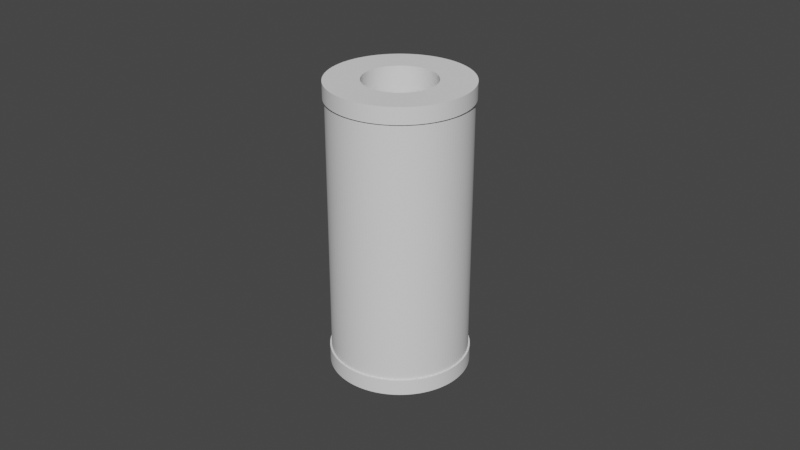 # Source: UnWinderAxes.blend  (saved by Blender 3.3.6; exported with 4.5.12 LTS)
import bpy
from mathutils import Matrix  # noqa: F401  (used for matrix-valued properties, if any)

bpy.ops.wm.read_factory_settings(use_empty=True)
scene = bpy.context.scene
scene.name = 'Scene'

# ---- collections
col_collection = bpy.data.collections.new('Collection'); scene.collection.children.link(col_collection)

# ---- world
world_world = bpy.data.worlds.new('World'); scene.world = world_world
world_world.use_nodes = True; world_world.node_tree.nodes.clear()
_N = world_world.node_tree.nodes; _L = world_world.node_tree.links
n0 = _N.new('ShaderNodeOutputWorld'); n0.name = 'World Output'; n0.location = (300, 300)
n1 = _N.new('ShaderNodeBackground'); n1.name = 'Background'; n1.location = (10, 300)
n1.inputs[0].default_value = (0.05088, 0.05088, 0.05088, 1.0)
_L.new(n1.outputs[0], n0.inputs[0])
n0.is_active_output = True
world_world.color = (0.05088, 0.05088, 0.05088)
world_world.use_sun_shadow = False
world_world.sun_shadow_jitter_overblur = 0.0

# ---- meshes
me_cylinder_001 = bpy.data.meshes.new('Cylinder.001')
me_cylinder_001.from_pydata([(2.794e-08, 1.0, 0.0), (2.794e-08, 1.0, 2.0), (0.04907, 0.9988, 0.0), (0.04907, 0.9988, 2.0), (0.09802, 0.9952, 0.0), (0.09802, 0.9952, 2.0), (0.1467, 0.9892, 0.0), (0.1467, 0.9892, 2.0), (0.1951, 0.9808, 0.0), (0.1951, 0.9808, 2.0), (0.243, 0.97, 0.0), (0.243, 0.97, 2.0), (0.2903, 0.9569, 0.0), (0.2903, 0.9569, 2.0), (0.3369, 0.9415, 0.0), (0.3369, 0.9415, 2.0), (0.3827, 0.9239, 0.0), (0.3827, 0.9239, 2.0), (0.4276, 0.904, 0.0), (0.4276, 0.904, 2.0), (0.4714, 0.8819, 0.0), (0.4714, 0.8819, 2.0), (0.5141, 0.8577, 0.0), (0.5141, 0.8577, 2.0), (0.5556, 0.8315, 0.0), (0.5556, 0.8315, 2.0), (0.5957, 0.8032, 0.0), (0.5957, 0.8032, 2.0), (0.6344, 0.773, 0.0), (0.6344, 0.773, 2.0), (0.6716, 0.741, 0.0), (0.6716, 0.741, 2.0), (0.7071, 0.7071, 0.0), (0.7071, 0.7071, 2.0), (0.741, 0.6716, 0.0), (0.741, 0.6716, 2.0), (0.773, 0.6344, 0.0), (0.773, 0.6344, 2.0), (0.8032, 0.5957, 0.0), (0.8032, 0.5957, 2.0), (0.8315, 0.5556, 0.0), (0.8315, 0.5556, 2.0), (0.8577, 0.5141, 0.0), (0.8577, 0.5141, 2.0), (0.8819, 0.4714, 0.0), (0.8819, 0.4714, 2.0), (0.904, 0.4276, 0.0), (0.904, 0.4276, 2.0), (0.9239, 0.3827, 0.0), (0.9239, 0.3827, 2.0), (0.9415, 0.3369, 0.0), (0.9415, 0.3369, 2.0), (0.9569, 0.2903, 0.0), (0.9569, 0.2903, 2.0), (0.97, 0.243, 0.0), (0.97, 0.243, 2.0), (0.9808, 0.1951, 0.0), (0.9808, 0.1951, 2.0), (0.9892, 0.1467, 0.0), (0.9892, 0.1467, 2.0), (0.9952, 0.09802, 0.0), (0.9952, 0.09802, 2.0), (0.9988, 0.04907, 0.0), (0.9988, 0.04907, 2.0), (1.0, 1.118e-08, 0.0), (1.0, 1.118e-08, 2.0), (0.9988, -0.04907, 0.0), (0.9988, -0.04907, 2.0), (0.9952, -0.09802, 0.0), (0.9952, -0.09802, 2.0), (0.9892, -0.1467, 0.0), (0.9892, -0.1467, 2.0), (0.9808, -0.1951, 0.0), (0.9808, -0.1951, 2.0), (0.97, -0.243, 0.0), (0.97, -0.243, 2.0), (0.9569, -0.2903, 0.0), (0.9569, -0.2903, 2.0), (0.9415, -0.3369, 0.0), (0.9415, -0.3369, 2.0), (0.9239, -0.3827, 0.0), (0.9239, -0.3827, 2.0), (0.904, -0.4276, 0.0), (0.904, -0.4276, 2.0), (0.8819, -0.4714, 0.0), (0.8819, -0.4714, 2.0), (0.8577, -0.5141, 0.0), (0.8577, -0.5141, 2.0), (0.8315, -0.5556, 0.0), (0.8315, -0.5556, 2.0), (0.8032, -0.5957, 0.0), (0.8032, -0.5957, 2.0), (0.773, -0.6344, 0.0), (0.773, -0.6344, 2.0), (0.741, -0.6716, 0.0), (0.741, -0.6716, 2.0), (0.7071, -0.7071, 0.0), (0.7071, -0.7071, 2.0), (0.6716, -0.741, 0.0), (0.6716, -0.741, 2.0), (0.6344, -0.773, 0.0), (0.6344, -0.773, 2.0), (0.5957, -0.8032, 0.0), (0.5957, -0.8032, 2.0), (0.5556, -0.8315, 0.0), (0.5556, -0.8315, 2.0), (0.5141, -0.8577, 0.0), (0.5141, -0.8577, 2.0), (0.4714, -0.8819, 0.0), (0.4714, -0.8819, 2.0), (0.4276, -0.904, 0.0), (0.4276, -0.904, 2.0), (0.3827, -0.9239, 0.0), (0.3827, -0.9239, 2.0), (0.3369, -0.9415, 0.0), (0.3369, -0.9415, 2.0), (0.2903, -0.9569, 0.0), (0.2903, -0.9569, 2.0), (0.243, -0.97, 0.0), (0.243, -0.97, 2.0), (0.1951, -0.9808, 0.0), (0.1951, -0.9808, 2.0), (0.1467, -0.9892, 0.0), (0.1467, -0.9892, 2.0), (0.09802, -0.9952, 0.0), (0.09802, -0.9952, 2.0), (0.04907, -0.9988, 0.0), (0.04907, -0.9988, 2.0), (2.794e-08, -1.0, 0.0), (2.794e-08, -1.0, 2.0), (-0.04907, -0.9988, 0.0), (-0.04907, -0.9988, 2.0), (-0.09802, -0.9952, 0.0), (-0.09802, -0.9952, 2.0), (-0.1467, -0.9892, 0.0), (-0.1467, -0.9892, 2.0), (-0.1951, -0.9808, 0.0), (-0.1951, -0.9808, 2.0), (-0.243, -0.97, 0.0), (-0.243, -0.97, 2.0), (-0.2903, -0.9569, 0.0), (-0.2903, -0.9569, 2.0), (-0.3369, -0.9415, 0.0), (-0.3369, -0.9415, 2.0), (-0.3827, -0.9239, 0.0), (-0.3827, -0.9239, 2.0), (-0.4276, -0.904, 0.0), (-0.4276, -0.904, 2.0), (-0.4714, -0.8819, 0.0), (-0.4714, -0.8819, 2.0), (-0.5141, -0.8577, 0.0), (-0.5141, -0.8577, 2.0), (-0.5556, -0.8315, 0.0), (-0.5556, -0.8315, 2.0), (-0.5957, -0.8032, 0.0), (-0.5957, -0.8032, 2.0), (-0.6344, -0.773, 0.0), (-0.6344, -0.773, 2.0), (-0.6716, -0.741, 0.0), (-0.6716, -0.741, 2.0), (-0.7071, -0.7071, 0.0), (-0.7071, -0.7071, 2.0), (-0.741, -0.6716, 0.0), (-0.741, -0.6716, 2.0), (-0.773, -0.6344, 0.0), (-0.773, -0.6344, 2.0), (-0.8032, -0.5957, 0.0), (-0.8032, -0.5957, 2.0), (-0.8315, -0.5556, 0.0), (-0.8315, -0.5556, 2.0), (-0.8577, -0.5141, 0.0), (-0.8577, -0.5141, 2.0), (-0.8819, -0.4714, 0.0), (-0.8819, -0.4714, 2.0), (-0.904, -0.4276, 0.0), (-0.904, -0.4276, 2.0), (-0.9239, -0.3827, 0.0), (-0.9239, -0.3827, 2.0), (-0.9415, -0.3369, 0.0), (-0.9415, -0.3369, 2.0), (-0.9569, -0.2903, 0.0), (-0.9569, -0.2903, 2.0), (-0.97, -0.243, 0.0), (-0.97, -0.243, 2.0), (-0.9808, -0.1951, 0.0), (-0.9808, -0.1951, 2.0), (-0.9892, -0.1467, 0.0), (-0.9892, -0.1467, 2.0), (-0.9952, -0.09802, 0.0), (-0.9952, -0.09802, 2.0), (-0.9988, -0.04907, 0.0), (-0.9988, -0.04907, 2.0), (-1.0, 1.118e-08, 0.0), (-1.0, 1.118e-08, 2.0), (-0.9988, 0.04907, 0.0), (-0.9988, 0.04907, 2.0), (-0.9952, 0.09802, 0.0), (-0.9952, 0.09802, 2.0), (-0.9892, 0.1467, 0.0), (-0.9892, 0.1467, 2.0), (-0.9808, 0.1951, 0.0), (-0.9808, 0.1951, 2.0), (-0.97, 0.243, 0.0), (-0.97, 0.243, 2.0), (-0.9569, 0.2903, 0.0), (-0.9569, 0.2903, 2.0), (-0.9415, 0.3369, 0.0), (-0.9415, 0.3369, 2.0), (-0.9239, 0.3827, 0.0), (-0.9239, 0.3827, 2.0), (-0.904, 0.4276, 0.0), (-0.904, 0.4276, 2.0), (-0.8819, 0.4714, 0.0), (-0.8819, 0.4714, 2.0), (-0.8577, 0.5141, 0.0), (-0.8577, 0.5141, 2.0), (-0.8315, 0.5556, 0.0), (-0.8315, 0.5556, 2.0), (-0.8032, 0.5957, 0.0), (-0.8032, 0.5957, 2.0), (-0.773, 0.6344, 0.0), (-0.773, 0.6344, 2.0), (-0.741, 0.6716, 0.0), (-0.741, 0.6716, 2.0), (-0.7071, 0.7071, 0.0), (-0.7071, 0.7071, 2.0), (-0.6716, 0.741, 0.0), (-0.6716, 0.741, 2.0), (-0.6344, 0.773, 0.0), (-0.6344, 0.773, 2.0), (-0.5957, 0.8032, 0.0), (-0.5957, 0.8032, 2.0), (-0.5556, 0.8315, 0.0), (-0.5556, 0.8315, 2.0), (-0.5141, 0.8577, 0.0), (-0.5141, 0.8577, 2.0), (-0.4714, 0.8819, 0.0), (-0.4714, 0.8819, 2.0), (-0.4276, 0.904, 0.0), (-0.4276, 0.904, 2.0), (-0.3827, 0.9239, 0.0), (-0.3827, 0.9239, 2.0), (-0.3369, 0.9415, 0.0), (-0.3369, 0.9415, 2.0), (-0.2903, 0.9569, 0.0), (-0.2903, 0.9569, 2.0), (-0.243, 0.97, 0.0), (-0.243, 0.97, 2.0), (-0.1951, 0.9808, 0.0), (-0.1951, 0.9808, 2.0), (-0.1467, 0.9892, 0.0), (-0.1467, 0.9892, 2.0), (-0.09802, 0.9952, 0.0), (-0.09802, 0.9952, 2.0), (-0.04907, 0.9988, 0.0), (-0.04907, 0.9988, 2.0), (-0.5016, 0.8369, 1.889), (-0.4599, 0.8605, 1.889), (-0.4171, 0.882, 1.889), (-0.3287, 0.9186, 1.889), (-0.3734, 0.9014, 1.889), (-0.2832, 0.9337, 1.889), (-0.1903, 0.9569, 1.889), (-0.2371, 0.9464, 1.889), (-0.04787, 0.9745, 1.889), (-0.09563, 0.971, 1.889), (-0.1432, 0.9651, 1.889), (-0.9464, 0.2371, 1.889), (-0.9337, 0.2832, 1.889), (-0.9186, 0.3287, 1.889), (-0.9014, 0.3734, 1.889), (-0.882, 0.4171, 1.889), (-0.8605, 0.4599, 1.889), (-0.8112, 0.542, 1.889), (-0.8369, 0.5016, 1.889), (-0.7229, 0.6552, 1.889), (-0.7542, 0.619, 1.889), (-0.7837, 0.5812, 1.889), (-0.971, -0.09563, 1.889), (-0.9745, -0.04787, 1.889), (-0.9651, -0.1432, 1.889), (-0.9464, -0.2371, 1.889), (-0.9569, -0.1903, 1.889), (-0.9014, -0.3734, 1.889), (-0.9186, -0.3287, 1.889), (-0.8605, -0.4599, 1.889), (-0.8369, -0.5016, 1.889), (-0.882, -0.4171, 1.889), (-0.9337, -0.2832, 1.889), (-0.6552, -0.7229, 1.889), (-0.619, -0.7542, 1.889), (-0.5016, -0.8369, 1.889), (-0.5812, -0.7837, 1.889), (-0.542, -0.8112, 1.889), (-0.3734, -0.9014, 1.889), (-0.4171, -0.882, 1.889), (-0.2832, -0.9337, 1.889), (-0.2371, -0.9464, 1.889), (-0.3287, -0.9186, 1.889), (-0.4599, -0.8605, 1.889), (0.04787, -0.9745, 1.889), (0.09563, -0.971, 1.889), (0.2371, -0.9464, 1.889), (0.1903, -0.9569, 1.889), (0.1432, -0.9651, 1.889), (0.3287, -0.9186, 1.889), (0.3734, -0.9014, 1.889), (0.4171, -0.882, 1.889), (0.4599, -0.8605, 1.889), (0.5016, -0.8369, 1.889), (0.2832, -0.9337, 1.889), (0.7229, -0.6552, 1.889), (0.7542, -0.619, 1.889), (0.8369, -0.5016, 1.889), (0.8112, -0.542, 1.889), (0.7837, -0.5812, 1.889), (0.882, -0.4171, 1.889), (0.9014, -0.3734, 1.889), (0.9186, -0.3287, 1.889), (0.9337, -0.2832, 1.889), (0.9464, -0.2371, 1.889), (0.8605, -0.4599, 1.889), (0.8369, 0.5016, 1.889), (0.8605, 0.4599, 1.889), (0.882, 0.4171, 1.889), (0.9186, 0.3287, 1.889), (0.9014, 0.3734, 1.889), (0.9569, 0.1903, 1.889), (0.9464, 0.2371, 1.889), (0.971, 0.09563, 1.889), (0.9745, 0.04787, 1.889), (0.9651, 0.1432, 1.889), (0.9337, 0.2832, 1.889), (0.2371, 0.9464, 1.889), (0.2832, 0.9337, 1.889), (0.3287, 0.9186, 1.889), (0.4171, 0.882, 1.889), (0.3734, 0.9014, 1.889), (0.4599, 0.8605, 1.889), (0.542, 0.8112, 1.889), (0.5016, 0.8369, 1.889), (0.6552, 0.7229, 1.889), (0.619, 0.7542, 1.889), (0.5812, 0.7837, 1.889), (-0.9569, 0.1903, 1.889), (-0.6899, 0.6899, 1.889), (-0.6552, 0.7229, 1.889), (-0.542, 0.8112, 1.889), (-0.5812, 0.7837, 1.889), (2.726e-08, 0.9757, 1.889), (-0.619, 0.7542, 1.889), (-0.9757, 1.09e-08, 1.889), (-0.8112, -0.542, 1.889), (-0.7837, -0.5812, 1.889), (-0.6899, -0.6899, 1.889), (-0.7229, -0.6552, 1.889), (-0.1903, -0.9569, 1.889), (-0.7542, -0.619, 1.889), (2.726e-08, -0.9757, 1.889), (0.542, -0.8112, 1.889), (0.5812, -0.7837, 1.889), (0.6552, -0.7229, 1.889), (0.6899, -0.6899, 1.889), (0.9569, -0.1903, 1.889), (0.619, -0.7542, 1.889), (0.1903, 0.9569, 1.889), (0.6899, 0.6899, 1.889), (0.7229, 0.6552, 1.889), (0.7837, 0.5812, 1.889), (0.8112, 0.542, 1.889), (0.9757, 1.09e-08, 1.889), (0.7542, 0.619, 1.889), (-0.9745, 0.04787, 1.889), (-0.971, 0.09563, 1.889), (-0.9651, 0.1432, 1.889), (-0.09563, -0.971, 1.889), (0.09563, 0.971, 1.889), (0.04787, 0.9745, 1.889), (-0.1432, -0.9651, 1.889), (-0.04787, -0.9745, 1.889), (0.1432, 0.9651, 1.889), (0.9651, -0.1432, 1.889), (0.9745, -0.04787, 1.889), (0.971, -0.09563, 1.889), (0.09563, 0.971, 0.1111), (0.1432, 0.9651, 0.1111), (0.2832, 0.9337, 0.1111), (0.2371, 0.9464, 0.1111), (0.1903, 0.9569, 0.1111), (0.3734, 0.9014, 0.1111), (0.4171, 0.882, 0.1111), (0.4599, 0.8605, 0.1111), (0.5016, 0.8369, 0.1111), (0.542, 0.8112, 0.1111), (0.3287, 0.9186, 0.1111), (0.7542, 0.619, 0.1111), (0.7837, 0.5812, 0.1111), (0.8605, 0.4599, 0.1111), (0.8369, 0.5016, 0.1111), (0.8112, 0.542, 0.1111), (0.9014, 0.3734, 0.1111), (0.9337, 0.2832, 0.1111), (0.9186, 0.3287, 0.1111), (0.9464, 0.2371, 0.1111), (0.9569, 0.1903, 0.1111), (0.882, 0.4171, 0.1111), (0.8369, -0.5016, 0.1111), (0.8112, -0.542, 0.1111), (0.8605, -0.4599, 0.1111), (0.9014, -0.3734, 0.1111), (0.882, -0.4171, 0.1111), (0.9464, -0.2371, 0.1111), (0.9337, -0.2832, 0.1111), (0.9651, -0.1432, 0.1111), (0.971, -0.09563, 0.1111), (0.9186, -0.3287, 0.1111), (0.9569, -0.1903, 0.1111), (0.2371, -0.9464, 0.1111), (0.1903, -0.9569, 0.1111), (0.2832, -0.9337, 0.1111), (0.3734, -0.9014, 0.1111), (0.3287, -0.9186, 0.1111), (0.4171, -0.882, 0.1111), (0.5016, -0.8369, 0.1111), (0.4599, -0.8605, 0.1111), (0.619, -0.7542, 0.1111), (0.5812, -0.7837, 0.1111), (0.542, -0.8112, 0.1111), (-0.5016, -0.8369, 0.1111), (-0.542, -0.8112, 0.1111), (-0.4599, -0.8605, 0.1111), (-0.4171, -0.882, 0.1111), (-0.3734, -0.9014, 0.1111), (-0.3287, -0.9186, 0.1111), (-0.2371, -0.9464, 0.1111), (-0.2832, -0.9337, 0.1111), (-0.09563, -0.971, 0.1111), (-0.1432, -0.9651, 0.1111), (-0.1903, -0.9569, 0.1111), (-0.9464, -0.2371, 0.1111), (-0.9569, -0.1903, 0.1111), (-0.9337, -0.2832, 0.1111), (-0.9186, -0.3287, 0.1111), (-0.9014, -0.3734, 0.1111), (-0.882, -0.4171, 0.1111), (-0.8369, -0.5016, 0.1111), (-0.8605, -0.4599, 0.1111), (-0.7542, -0.619, 0.1111), (-0.7837, -0.5812, 0.1111), (-0.8112, -0.542, 0.1111), (-0.971, 0.09563, 0.1111), (-0.9651, 0.1432, 0.1111), (-0.9569, 0.1903, 0.1111), (-0.9337, 0.2832, 0.1111), (-0.9464, 0.2371, 0.1111), (-0.882, 0.4171, 0.1111), (-0.9014, 0.3734, 0.1111), (-0.8369, 0.5016, 0.1111), (-0.8112, 0.542, 0.1111), (-0.8605, 0.4599, 0.1111), (-0.9186, 0.3287, 0.1111), (-0.619, 0.7542, 0.1111), (-0.5812, 0.7837, 0.1111), (-0.4599, 0.8605, 0.1111), (-0.5016, 0.8369, 0.1111), (-0.542, 0.8112, 0.1111), (-0.3287, 0.9186, 0.1111), (-0.3734, 0.9014, 0.1111), (-0.2371, 0.9464, 0.1111), (-0.1903, 0.9569, 0.1111), (-0.2832, 0.9337, 0.1111), (-0.4171, 0.882, 0.1111), (0.04787, 0.9745, 0.1111), (0.5812, 0.7837, 0.1111), (0.619, 0.7542, 0.1111), (0.6899, 0.6899, 0.1111), (0.7229, 0.6552, 0.1111), (0.9651, 0.1432, 0.1111), (0.6552, 0.7229, 0.1111), (0.1432, -0.9651, 0.1111), (0.6552, -0.7229, 0.1111), (0.6899, -0.6899, 0.1111), (0.7542, -0.619, 0.1111), (0.7837, -0.5812, 0.1111), (0.9745, -0.04787, 0.1111), (0.7229, -0.6552, 0.1111), (-0.9651, -0.1432, 0.1111), (-0.7229, -0.6552, 0.1111), (-0.6899, -0.6899, 0.1111), (-0.5812, -0.7837, 0.1111), (-0.619, -0.7542, 0.1111), (-0.04787, -0.9745, 0.1111), (-0.6552, -0.7229, 0.1111), (-0.9745, 0.04787, 0.1111), (-0.7837, 0.5812, 0.1111), (-0.7542, 0.619, 0.1111), (-0.6552, 0.7229, 0.1111), (-0.6899, 0.6899, 0.1111), (-0.1432, 0.9651, 0.1111), (-0.7229, 0.6552, 0.1111), (2.726e-08, 0.9757, 0.1111), (0.09563, -0.971, 0.1111), (0.971, 0.09563, 0.1111), (0.9757, 1.09e-08, 0.1111), (0.9745, 0.04787, 0.1111), (-0.9745, -0.04787, 0.1111), (-0.9757, 1.09e-08, 0.1111), (-0.971, -0.09563, 0.1111), (-0.04787, 0.9745, 0.1111), (0.04787, -0.9745, 0.1111), (2.726e-08, -0.9757, 0.1111), (-0.09563, 0.971, 0.1111), (2.794e-08, 1.0, 0.1111), (2.794e-08, 1.0, 1.889), (0.04907, 0.9988, 0.1111), (0.04907, 0.9988, 1.889), (0.09802, 0.9952, 0.1111), (0.09802, 0.9952, 1.889), (0.1467, 0.9892, 0.1111), (0.1467, 0.9892, 1.889), (0.1951, 0.9808, 0.1111), (0.1951, 0.9808, 1.889), (0.243, 0.97, 0.1111), (0.243, 0.97, 1.889), (0.2903, 0.9569, 0.1111), (0.2903, 0.9569, 1.889), (0.3369, 0.9415, 0.1111), (0.3369, 0.9415, 1.889), (0.3827, 0.9239, 0.1111), (0.3827, 0.9239, 1.889), (0.4276, 0.904, 0.1111), (0.4276, 0.904, 1.889), (0.4714, 0.8819, 0.1111), (0.4714, 0.8819, 1.889), (0.5141, 0.8577, 0.1111), (0.5141, 0.8577, 1.889), (0.5556, 0.8315, 0.1111), (0.5556, 0.8315, 1.889), (0.5957, 0.8032, 0.1111), (0.5957, 0.8032, 1.889), (0.6344, 0.773, 0.1111), (0.6344, 0.773, 1.889), (0.6716, 0.741, 0.1111), (0.6716, 0.741, 1.889), (0.7071, 0.7071, 0.1111), (0.7071, 0.7071, 1.889), (0.741, 0.6716, 0.1111), (0.741, 0.6716, 1.889), (0.773, 0.6344, 0.1111), (0.773, 0.6344, 1.889), (0.8032, 0.5957, 0.1111), (0.8032, 0.5957, 1.889), (0.8315, 0.5556, 0.1111), (0.8315, 0.5556, 1.889), (0.8577, 0.5141, 0.1111), (0.8577, 0.5141, 1.889), (0.8819, 0.4714, 1.889), (0.8819, 0.4714, 0.1111), (0.904, 0.4276, 0.1111), (0.904, 0.4276, 1.889), (0.9239, 0.3827, 0.1111), (0.9239, 0.3827, 1.889), (0.9415, 0.3369, 0.1111), (0.9415, 0.3369, 1.889), (0.9569, 0.2903, 0.1111), (0.9569, 0.2903, 1.889), (0.97, 0.243, 0.1111), (0.97, 0.243, 1.889), (0.9808, 0.1951, 0.1111), (0.9808, 0.1951, 1.889), (0.9892, 0.1467, 0.1111), (0.9892, 0.1467, 1.889), (0.9952, 0.09802, 1.889), (0.9952, 0.09802, 0.1111), (0.9988, 0.04907, 0.1111), (0.9988, 0.04907, 1.889), (1.0, 1.118e-08, 0.1111), (1.0, 1.118e-08, 1.889), (0.9988, -0.04907, 0.1111), (0.9988, -0.04907, 1.889), (0.9952, -0.09802, 0.1111), (0.9952, -0.09802, 1.889), (0.9892, -0.1467, 0.1111), (0.9892, -0.1467, 1.889), (0.9808, -0.1951, 0.1111), (0.9808, -0.1951, 1.889), (0.97, -0.243, 0.1111), (0.97, -0.243, 1.889), (0.9569, -0.2903, 1.889), (0.9569, -0.2903, 0.1111), (0.9415, -0.3369, 0.1111), (0.9415, -0.3369, 1.889), (0.9239, -0.3827, 0.1111), (0.9239, -0.3827, 1.889), (0.904, -0.4276, 0.1111), (0.904, -0.4276, 1.889), (0.8819, -0.4714, 0.1111), (0.8819, -0.4714, 1.889), (0.8577, -0.5141, 0.1111), (0.8577, -0.5141, 1.889), (0.8315, -0.5556, 0.1111), (0.8315, -0.5556, 1.889), (0.8032, -0.5957, 0.1111), (0.8032, -0.5957, 1.889), (0.773, -0.6344, 1.889), (0.773, -0.6344, 0.1111), (0.741, -0.6716, 0.1111), (0.741, -0.6716, 1.889), (0.7071, -0.7071, 0.1111), (0.7071, -0.7071, 1.889), (0.6716, -0.741, 1.889), (0.6716, -0.741, 0.1111), (0.6344, -0.773, 0.1111), (0.6344, -0.773, 1.889), (0.5957, -0.8032, 0.1111), (0.5957, -0.8032, 1.889), (0.5556, -0.8315, 0.1111), (0.5556, -0.8315, 1.889), (0.5141, -0.8577, 0.1111), (0.5141, -0.8577, 1.889), (0.4714, -0.8819, 0.1111), (0.4714, -0.8819, 1.889), (0.4276, -0.904, 0.1111), (0.4276, -0.904, 1.889), (0.3827, -0.9239, 0.1111), (0.3827, -0.9239, 1.889), (0.3369, -0.9415, 1.889), (0.3369, -0.9415, 0.1111), (0.2903, -0.9569, 0.1111), (0.2903, -0.9569, 1.889), (0.243, -0.97, 0.1111), (0.243, -0.97, 1.889), (0.1951, -0.9808, 0.1111), (0.1951, -0.9808, 1.889), (0.1467, -0.9892, 0.1111), (0.1467, -0.9892, 1.889), (0.09802, -0.9952, 0.1111), (0.09802, -0.9952, 1.889), (0.04907, -0.9988, 0.1111), (0.04907, -0.9988, 1.889), (2.794e-08, -1.0, 0.1111), (2.794e-08, -1.0, 1.889), (-0.04907, -0.9988, 1.889), (-0.04907, -0.9988, 0.1111), (-0.09802, -0.9952, 0.1111), (-0.09802, -0.9952, 1.889), (-0.1467, -0.9892, 0.1111), (-0.1467, -0.9892, 1.889), (-0.1951, -0.9808, 0.1111), (-0.1951, -0.9808, 1.889), (-0.243, -0.97, 0.1111), (-0.243, -0.97, 1.889), (-0.2903, -0.9569, 0.1111), (-0.2903, -0.9569, 1.889), (-0.3369, -0.9415, 0.1111), (-0.3369, -0.9415, 1.889), (-0.3827, -0.9239, 0.1111), (-0.3827, -0.9239, 1.889), (-0.4276, -0.904, 1.889), (-0.4276, -0.904, 0.1111), (-0.4714, -0.8819, 0.1111), (-0.4714, -0.8819, 1.889), (-0.5141, -0.8577, 0.1111), (-0.5141, -0.8577, 1.889), (-0.5556, -0.8315, 0.1111), (-0.5556, -0.8315, 1.889), (-0.5957, -0.8032, 0.1111), (-0.5957, -0.8032, 1.889), (-0.6344, -0.773, 0.1111), (-0.6344, -0.773, 1.889), (-0.6716, -0.741, 0.1111), (-0.6716, -0.741, 1.889), (-0.7071, -0.7071, 0.1111), (-0.7071, -0.7071, 1.889), (-0.741, -0.6716, 0.1111), (-0.741, -0.6716, 1.889), (-0.773, -0.6344, 0.1111), (-0.773, -0.6344, 1.889), (-0.8032, -0.5957, 0.1111), (-0.8032, -0.5957, 1.889), (-0.8315, -0.5556, 0.1111), (-0.8315, -0.5556, 1.889), (-0.8577, -0.5141, 0.1111), (-0.8577, -0.5141, 1.889), (-0.8819, -0.4714, 0.1111), (-0.8819, -0.4714, 1.889), (-0.904, -0.4276, 0.1111), (-0.904, -0.4276, 1.889), (-0.9239, -0.3827, 0.1111), (-0.9239, -0.3827, 1.889), (-0.9415, -0.3369, 0.1111), (-0.9415, -0.3369, 1.889), (-0.9569, -0.2903, 0.1111), (-0.9569, -0.2903, 1.889), (-0.97, -0.243, 0.1111), (-0.97, -0.243, 1.889), (-0.9808, -0.1951, 0.1111), (-0.9808, -0.1951, 1.889), (-0.9892, -0.1467, 0.1111), (-0.9892, -0.1467, 1.889), (-0.9952, -0.09802, 0.1111), (-0.9952, -0.09802, 1.889), (-0.9988, -0.04907, 0.1111), (-0.9988, -0.04907, 1.889), (-0.9988, -0.04907, 0.1111), (-1.0, 1.118e-08, 0.1111), (-1.0, 1.118e-08, 1.889), (-0.9988, 0.04907, 0.1111), (-0.9988, 0.04907, 1.889), (-0.9952, 0.09802, 0.1111), (-0.9952, 0.09802, 1.889), (-0.9892, 0.1467, 0.1111), (-0.9892, 0.1467, 1.889), (-0.9808, 0.1951, 0.1111), (-0.9808, 0.1951, 1.889), (-0.97, 0.243, 0.1111), (-0.97, 0.243, 1.889), (-0.9569, 0.2903, 0.1111), (-0.9569, 0.2903, 1.889), (-0.9415, 0.3369, 0.1111), (-0.9415, 0.3369, 1.889), (-0.9239, 0.3827, 0.1111), (-0.9239, 0.3827, 1.889), (-0.904, 0.4276, 0.1111), (-0.904, 0.4276, 1.889), (-0.8819, 0.4714, 0.1111), (-0.8819, 0.4714, 1.889), (-0.8577, 0.5141, 0.1111), (-0.8577, 0.5141, 1.889), (-0.8315, 0.5556, 0.1111), (-0.8315, 0.5556, 1.889), (-0.8032, 0.5957, 0.1111), (-0.8032, 0.5957, 1.889), (-0.773, 0.6344, 0.1111), (-0.773, 0.6344, 1.889), (-0.741, 0.6716, 0.1111), (-0.741, 0.6716, 1.889), (-0.7071, 0.7071, 0.1111), (-0.7071, 0.7071, 1.889), (-0.6716, 0.741, 0.1111), (-0.6716, 0.741, 1.889), (-0.6344, 0.773, 0.1111), (-0.6344, 0.773, 1.889), (-0.5957, 0.8032, 0.1111), (-0.5957, 0.8032, 1.889), (-0.5556, 0.8315, 0.1111), (-0.5556, 0.8315, 1.889), (-0.5141, 0.8577, 0.1111), (-0.5141, 0.8577, 1.889), (-0.4714, 0.8819, 0.1111), (-0.4714, 0.8819, 1.889), (-0.4276, 0.904, 0.1111), (-0.4276, 0.904, 1.889), (-0.3827, 0.9239, 0.1111), (-0.3827, 0.9239, 1.889), (-0.3369, 0.9415, 0.1111), (-0.3369, 0.9415, 1.889), (-0.2903, 0.9569, 0.1111), (-0.2903, 0.9569, 1.889), (-0.243, 0.97, 0.1111), (-0.243, 0.97, 1.889), (-0.1951, 0.9808, 0.1111), (-0.1951, 0.9808, 1.889), (-0.1467, 0.9892, 0.1111), (-0.1467, 0.9892, 1.889), (-0.09802, 0.9952, 0.1111), (-0.09802, 0.9952, 1.889), (-0.04907, 0.9988, 0.1111), (-0.04907, 0.9988, 1.889), (-0.04907, 0.9988, 0.1111), (-0.5116, 5.718e-09, 2.0), (-0.511, -0.0251, 2.0), (-0.511, 0.0251, 2.0), (-0.5061, -0.07507, 2.0), (-0.5061, 0.07507, 2.0), (-0.5092, -0.05015, 2.0), (-0.5092, 0.05015, 2.0), (-0.4963, -0.1243, 2.0), (-0.4963, 0.1243, 2.0), (-0.4727, -0.1958, 2.0), (-0.4817, -0.1724, 2.0), (-0.4896, -0.1485, 2.0), (-0.4896, 0.1485, 2.0), (-0.5018, -0.09981, 2.0), (-0.5018, 0.09981, 2.0), (-0.4512, -0.2412, 2.0), (-0.4254, -0.2842, 2.0), (-0.4388, -0.263, 2.0), (-0.3955, -0.3246, 2.0), (-0.3618, -0.3618, 2.0), (-0.3791, -0.3436, 2.0), (-0.4109, -0.3048, 2.0), (-0.3436, -0.3791, 2.0), (-0.3246, -0.3955, 2.0), (-0.3048, -0.4109, 2.0), (-0.2842, -0.4254, 2.0), (-0.263, -0.4388, 2.0), (-0.1958, -0.4727, 2.0), (-0.2187, -0.4625, 2.0), (-0.2412, -0.4512, 2.0), (-0.4625, -0.2187, 2.0), (-0.1485, -0.4896, 2.0), (-0.09981, -0.5018, 2.0), (-0.1243, -0.4963, 2.0), (-0.05015, -0.5092, 2.0), (1.429e-08, -0.5116, 2.0), (-0.0251, -0.511, 2.0), (-0.07507, -0.5061, 2.0), (0.05015, -0.5092, 2.0), (0.09981, -0.5018, 2.0), (0.07507, -0.5061, 2.0), (0.1485, -0.4896, 2.0), (0.1958, -0.4727, 2.0), (0.1724, -0.4817, 2.0), (0.1243, -0.4963, 2.0), (0.0251, -0.511, 2.0), (0.2412, -0.4512, 2.0), (0.2842, -0.4254, 2.0), (0.263, -0.4388, 2.0), (0.3246, -0.3955, 2.0), (0.3791, -0.3436, 2.0), (0.3618, -0.3618, 2.0), (0.3436, -0.3791, 2.0), (0.3048, -0.4109, 2.0), (0.4109, -0.3048, 2.0), (0.4388, -0.263, 2.0), (0.4254, -0.2842, 2.0), (0.4625, -0.2187, 2.0), (0.4817, -0.1724, 2.0), (0.4727, -0.1958, 2.0), (0.4512, -0.2412, 2.0), (0.3955, -0.3246, 2.0), (0.2187, -0.4625, 2.0), (-0.1724, -0.4817, 2.0), (-0.4817, 0.1724, 2.0), (-0.4625, 0.2187, 2.0), (-0.4727, 0.1958, 2.0), (-0.4388, 0.263, 2.0), (-0.4109, 0.3048, 2.0), (-0.4254, 0.2842, 2.0), (-0.4512, 0.2412, 2.0), (-0.3791, 0.3436, 2.0), (-0.3436, 0.3791, 2.0), (-0.3618, 0.3618, 2.0), (-0.3048, 0.4109, 2.0), (-0.263, 0.4388, 2.0), (-0.2842, 0.4254, 2.0), (-0.3246, 0.3955, 2.0), (-0.3955, 0.3246, 2.0), (-0.2412, 0.4512, 2.0), (-0.2187, 0.4625, 2.0), (-0.1724, 0.4817, 2.0), (-0.1958, 0.4727, 2.0), (-0.1243, 0.4963, 2.0), (-0.07507, 0.5061, 2.0), (-0.09981, 0.5018, 2.0), (-0.1485, 0.4896, 2.0), (-0.0251, 0.511, 2.0), (0.0251, 0.511, 2.0), (1.429e-08, 0.5116, 2.0), (0.07507, 0.5061, 2.0), (0.1485, 0.4896, 2.0), (0.1243, 0.4963, 2.0), (0.09981, 0.5018, 2.0), (0.05015, 0.5092, 2.0), (-0.05015, 0.5092, 2.0), (0.1958, 0.4727, 2.0), (0.2412, 0.4512, 2.0), (0.2187, 0.4625, 2.0), (0.2842, 0.4254, 2.0), (0.3246, 0.3955, 2.0), (0.3048, 0.4109, 2.0), (0.263, 0.4388, 2.0), (0.1724, 0.4817, 2.0), (0.3436, 0.3791, 2.0), (0.3791, 0.3436, 2.0), (0.3618, 0.3618, 2.0), (0.4109, 0.3048, 2.0), (0.4512, 0.2412, 2.0), (0.4388, 0.263, 2.0), (0.4254, 0.2842, 2.0), (0.3955, 0.3246, 2.0), (0.4727, 0.1958, 2.0), (0.4817, 0.1724, 2.0), (0.4963, -0.1243, 2.0), (0.4963, 0.1243, 2.0), (0.4896, -0.1485, 2.0), (0.4896, 0.1485, 2.0), (0.5061, -0.07507, 2.0), (0.5061, 0.07507, 2.0), (0.5116, 5.718e-09, 2.0), (0.511, 0.0251, 2.0), (0.511, -0.0251, 2.0), (0.5092, 0.05015, 2.0), (0.5092, -0.05015, 2.0), (0.5018, 0.09981, 2.0), (0.5018, -0.09981, 2.0), (0.4625, 0.2187, 2.0), (-0.0251, 0.511, 0.0), (1.429e-08, 0.5116, 0.0), (0.0251, 0.511, 0.0), (0.05015, 0.5092, 0.0), (0.07507, 0.5061, 0.0), (0.09981, -0.5018, 0.0), (0.1243, -0.4963, 0.0), (0.1724, 0.4817, 0.0), (0.1485, -0.4896, 0.0), (0.1485, 0.4896, 0.0), (0.1724, -0.4817, 0.0), (0.1243, 0.4963, 0.0), (0.07507, -0.5061, 0.0), (0.09981, 0.5018, 0.0), (0.1958, -0.4727, 0.0), (0.2187, 0.4625, 0.0), (0.2412, -0.4512, 0.0), (0.263, 0.4388, 0.0), (0.2187, -0.4625, 0.0), (0.2412, 0.4512, 0.0), (0.2842, -0.4254, 0.0), (0.3048, 0.4109, 0.0), (0.3436, -0.3791, 0.0), (0.3246, -0.3955, 0.0), (0.3436, 0.3791, 0.0), (0.3048, -0.4109, 0.0), (0.3246, 0.3955, 0.0), (0.263, -0.4388, 0.0), (0.2842, 0.4254, 0.0), (0.1958, 0.4727, 0.0), (0.3791, -0.3436, 0.0), (0.3791, 0.3436, 0.0), (0.4109, -0.3048, 0.0), (0.4109, 0.3048, 0.0), (0.3955, -0.3246, 0.0), (0.3955, 0.3246, 0.0), (0.4388, -0.263, 0.0), (0.4388, 0.263, 0.0), (0.4625, -0.2187, 0.0), (0.4625, 0.2187, 0.0), (0.4512, -0.2412, 0.0), (0.4512, 0.2412, 0.0), (0.4254, -0.2842, 0.0), (0.4254, 0.2842, 0.0), (0.4817, -0.1724, 0.0), (0.4817, 0.1724, 0.0), (0.4963, -0.1243, 0.0), (0.4963, 0.1243, 0.0), (0.4896, -0.1485, 0.0), (0.4896, 0.1485, 0.0), (0.5061, -0.07507, 0.0), (0.5061, 0.07507, 0.0), (0.5116, 5.718e-09, 0.0), (0.511, 0.0251, 0.0), (0.511, -0.0251, 0.0), (0.5092, 0.05015, 0.0), (0.5092, -0.05015, 0.0), (0.5018, 0.09981, 0.0), (0.5018, -0.09981, 0.0), (0.4727, 0.1958, 0.0), (0.4727, -0.1958, 0.0), (0.3618, 0.3618, 0.0), (0.3618, -0.3618, 0.0), (-0.5116, 5.718e-09, 0.0), (-0.511, -0.0251, 0.0), (-0.511, 0.0251, 0.0), (-0.5061, -0.07507, 0.0), (-0.5061, 0.07507, 0.0), (-0.5092, -0.05015, 0.0), (-0.5092, 0.05015, 0.0), (-0.4963, -0.1243, 0.0), (-0.4963, 0.1243, 0.0), (-0.4817, -0.1724, 0.0), (-0.4817, 0.1724, 0.0), (-0.4896, -0.1485, 0.0), (-0.4896, 0.1485, 0.0), (-0.4727, -0.1958, 0.0), (-0.5018, -0.09981, 0.0), (-0.5018, 0.09981, 0.0), (-0.4625, -0.2187, 0.0), (-0.4625, 0.2187, 0.0), (-0.4388, -0.263, 0.0), (-0.4388, 0.263, 0.0), (-0.4512, -0.2412, 0.0), (-0.4512, 0.2412, 0.0), (-0.4109, -0.3048, 0.0), (-0.4109, 0.3048, 0.0), (-0.3618, 0.3618, 0.0), (-0.3791, -0.3436, 0.0), (-0.3791, 0.3436, 0.0), (-0.3955, -0.3246, 0.0), (-0.3955, 0.3246, 0.0), (-0.4254, -0.2842, 0.0), (-0.4254, 0.2842, 0.0), (-0.3618, -0.3618, 0.0), (-0.4727, 0.1958, 0.0), (-0.3436, -0.3791, 0.0), (-0.3246, 0.3955, 0.0), (-0.3048, -0.4109, 0.0), (-0.2842, 0.4254, 0.0), (-0.3246, -0.3955, 0.0), (-0.3048, 0.4109, 0.0), (-0.263, -0.4388, 0.0), (-0.2412, 0.4512, 0.0), (-0.1958, -0.4727, 0.0), (-0.2187, -0.4625, 0.0), (-0.1958, 0.4727, 0.0), (-0.2412, -0.4512, 0.0), (-0.2187, 0.4625, 0.0), (-0.2842, -0.4254, 0.0), (-0.263, 0.4388, 0.0), (-0.1485, -0.4896, 0.0), (-0.1485, 0.4896, 0.0), (-0.09981, 0.5018, 0.0), (-0.09981, -0.5018, 0.0), (-0.1243, 0.4963, 0.0), (-0.1243, -0.4963, 0.0), (-0.1724, 0.4817, 0.0), (-0.05015, -0.5092, 0.0), (-0.05015, 0.5092, 0.0), (1.429e-08, -0.5116, 0.0), (0.05015, -0.5092, 0.0), (0.0251, -0.511, 0.0), (-0.0251, -0.511, 0.0), (-0.07507, -0.5061, 0.0), (-0.1724, -0.4817, 0.0), (-0.07507, 0.5061, 0.0), (-0.3436, 0.3791, 0.0)], [], [(1, 3, 515, 513), (2, 0, 512, 514), (3, 5, 517, 515), (4, 2, 514, 516), (5, 7, 519, 517), (6, 4, 516, 518), (7, 9, 521, 519), (8, 6, 518, 520), (521, 9, 11, 523), (10, 8, 520, 522), (523, 11, 13, 525), (12, 10, 522, 524), (525, 13, 15, 527), (14, 12, 524, 526), (15, 17, 529, 527), (16, 14, 526, 528), (529, 17, 19, 531), (18, 16, 528, 530), (19, 21, 533, 531), (20, 18, 530, 532), (21, 23, 535, 533), (22, 20, 532, 534), (23, 25, 537, 535), (24, 22, 534, 536), (537, 25, 27, 539), (26, 24, 536, 538), (539, 27, 29, 541), (540, 28, 26, 538), (541, 29, 31, 543), (542, 30, 28, 540), (543, 31, 33, 545), (32, 30, 542, 544), (545, 33, 35, 547), (546, 34, 32, 544), (547, 35, 37, 549), (548, 36, 34, 546), (549, 37, 39, 551), (550, 38, 36, 548), (551, 39, 41, 553), (552, 40, 38, 550), (553, 41, 43, 555), (554, 42, 40, 552), (555, 43, 45, 556), (557, 44, 42, 554), (556, 45, 47, 559), (558, 46, 44, 557), (559, 47, 49, 561), (560, 48, 46, 558), (561, 49, 51, 563), (562, 50, 48, 560), (563, 51, 53, 565), (564, 52, 50, 562), (565, 53, 55, 567), (566, 54, 52, 564), (567, 55, 57, 569), (568, 56, 54, 566), (569, 57, 59, 571), (570, 58, 56, 568), (571, 59, 61, 572), (573, 60, 58, 570), (572, 61, 63, 575), (574, 62, 60, 573), (575, 63, 65, 577), (576, 64, 62, 574), (577, 65, 67, 579), (578, 66, 64, 576), (579, 67, 69, 581), (580, 68, 66, 578), (581, 69, 71, 583), (582, 70, 68, 580), (583, 71, 73, 585), (584, 72, 70, 582), (585, 73, 75, 587), (586, 74, 72, 584), (587, 75, 77, 588), (589, 76, 74, 586), (588, 77, 79, 591), (590, 78, 76, 589), (591, 79, 81, 593), (592, 80, 78, 590), (593, 81, 83, 595), (594, 82, 80, 592), (595, 83, 85, 597), (596, 84, 82, 594), (597, 85, 87, 599), (598, 86, 84, 596), (599, 87, 89, 601), (600, 88, 86, 598), (601, 89, 91, 603), (602, 90, 88, 600), (603, 91, 93, 604), (605, 92, 90, 602), (604, 93, 95, 607), (606, 94, 92, 605), (607, 95, 97, 609), (608, 96, 94, 606), (609, 97, 99, 610), (611, 98, 96, 608), (610, 99, 101, 613), (612, 100, 98, 611), (613, 101, 103, 615), (614, 102, 100, 612), (615, 103, 105, 617), (616, 104, 102, 614), (617, 105, 107, 619), (618, 106, 104, 616), (619, 107, 109, 621), (620, 108, 106, 618), (621, 109, 111, 623), (622, 110, 108, 620), (623, 111, 113, 625), (624, 112, 110, 622), (625, 113, 115, 626), (627, 114, 112, 624), (626, 115, 117, 629), (628, 116, 114, 627), (629, 117, 119, 631), (630, 118, 116, 628), (631, 119, 121, 633), (632, 120, 118, 630), (633, 121, 123, 635), (634, 122, 120, 632), (635, 123, 125, 637), (636, 124, 122, 634), (637, 125, 127, 639), (638, 126, 124, 636), (639, 127, 129, 641), (640, 128, 126, 638), (641, 129, 131, 642), (643, 130, 128, 640), (642, 131, 133, 645), (644, 132, 130, 643), (645, 133, 135, 647), (646, 134, 132, 644), (647, 135, 137, 649), (648, 136, 134, 646), (649, 137, 139, 651), (650, 138, 136, 648), (651, 139, 141, 653), (652, 140, 138, 650), (653, 141, 143, 655), (654, 142, 140, 652), (655, 143, 145, 657), (656, 144, 142, 654), (657, 145, 147, 658), (659, 146, 144, 656), (658, 147, 149, 661), (660, 148, 146, 659), (661, 149, 151, 663), (662, 150, 148, 660), (663, 151, 153, 665), (664, 152, 150, 662), (665, 153, 155, 667), (666, 154, 152, 664), (667, 155, 157, 669), (668, 156, 154, 666), (669, 157, 159, 671), (670, 158, 156, 668), (671, 159, 161, 673), (672, 160, 158, 670), (161, 163, 675, 673), (162, 160, 672, 674), (163, 165, 677, 675), (164, 162, 674, 676), (165, 167, 679, 677), (166, 164, 676, 678), (679, 167, 169, 681), (168, 166, 678, 680), (681, 169, 171, 683), (170, 168, 680, 682), (683, 171, 173, 685), (172, 170, 682, 684), (685, 173, 175, 687), (174, 172, 684, 686), (175, 177, 689, 687), (176, 174, 686, 688), (177, 179, 691, 689), (178, 176, 688, 690), (179, 181, 693, 691), (180, 178, 690, 692), (181, 183, 695, 693), (182, 180, 692, 694), (183, 185, 697, 695), (184, 182, 694, 696), (697, 185, 187, 699), (186, 184, 696, 698), (699, 187, 189, 701), (188, 186, 698, 700), (701, 189, 191, 703), (190, 188, 700, 702), (191, 193, 706, 703), (705, 192, 190, 702, 704), (193, 195, 708, 706), (194, 192, 705, 707), (195, 197, 710, 708), (196, 194, 707, 709), (197, 199, 712, 710), (198, 196, 709, 711), (712, 199, 201, 714), (200, 198, 711, 713), (714, 201, 203, 716), (202, 200, 713, 715), (716, 203, 205, 718), (204, 202, 715, 717), (718, 205, 207, 720), (206, 204, 717, 719), (207, 209, 722, 720), (208, 206, 719, 721), (209, 211, 724, 722), (210, 208, 721, 723), (211, 213, 726, 724), (212, 210, 723, 725), (213, 215, 728, 726), (214, 212, 725, 727), (215, 217, 730, 728), (216, 214, 727, 729), (730, 217, 219, 732), (218, 216, 729, 731), (732, 219, 221, 734), (733, 220, 218, 731), (734, 221, 223, 736), (735, 222, 220, 733), (736, 223, 225, 738), (224, 222, 735, 737), (225, 227, 740, 738), (226, 224, 737, 739), (227, 229, 742, 740), (228, 226, 739, 741), (229, 231, 744, 742), (230, 228, 741, 743), (231, 233, 746, 744), (232, 230, 743, 745), (746, 233, 235, 748), (234, 232, 745, 747), (748, 235, 237, 750), (236, 234, 747, 749), (750, 237, 239, 752), (238, 236, 749, 751), (239, 241, 754, 752), (240, 238, 751, 753), (754, 241, 243, 756), (242, 240, 753, 755), (243, 245, 758, 756), (244, 242, 755, 757), (245, 247, 760, 758), (246, 244, 757, 759), (247, 249, 762, 760), (248, 246, 759, 761), (762, 249, 251, 764), (250, 248, 761, 763), (764, 251, 253, 766), (252, 250, 763, 765), (99, 97, 95, 93, 91, 89, 87, 85, 83, 81, 79, 828, 829, 827, 830, 825, 826, 824, 831, 820, 821, 822, 819, 823, 817, 818, 816, 832, 812, 813, 811, 814, 809, 810, 808, 815, 805, 806, 804, 807, 802, 803, 801, 833, 143, 141, 139, 137, 135, 133, 131, 129, 127, 125, 123, 121, 119, 117, 115, 113, 111, 109, 107, 105, 103, 101), (227, 225, 223, 221, 219, 217, 215, 213, 211, 209, 207, 205, 203, 201, 199, 197, 195, 193, 191, 189, 187, 185, 183, 181, 179, 177, 175, 173, 171, 169, 167, 165, 163, 161, 159, 157, 155, 153, 151, 149, 147, 145, 143, 833, 797, 798, 799, 796, 795, 794, 793, 792, 789, 790, 788, 791, 786, 787, 785, 800, 779, 780, 781, 777, 783, 773, 775, 771, 770, 772, 776, 774, 784, 778, 782, 834, 836, 835, 840, 837, 839, 838, 848, 841, 843, 842, 847, 844, 846, 845, 849, 850, 852, 851, 856, 853, 855, 854, 865, 857, 859, 858, 864, 860, 863, 862, 861, 873, 866, 868, 867, 872, 869, 871, 870, 874, 876, 875, 881, 877, 880, 879, 878, 897, 882, 883, 887, 885, 895, 889, 893, 891, 890, 892, 894, 888, 896, 884, 886, 828, 79, 77, 75, 73, 71, 69, 67, 65, 63, 61, 59, 57, 55, 53, 51, 49, 47, 45, 43, 41, 39, 37, 35, 33, 31, 29, 27, 25, 23, 21, 19, 17, 15, 13, 11, 9, 7, 5, 3, 1, 255, 253, 251, 249, 247, 245, 243, 241, 239, 237, 235, 233, 231, 229), (766, 253, 255, 768), (254, 252, 765, 767), (255, 1, 513, 768), (512, 0, 254, 767, 769), (252, 254, 0, 2, 4, 6, 8, 10, 12, 14, 16, 18, 20, 22, 24, 26, 28, 30, 32, 34, 36, 38, 40, 42, 44, 46, 48, 50, 52, 54, 56, 58, 60, 62, 64, 66, 68, 70, 72, 74, 76, 78, 80, 82, 84, 86, 88, 90, 92, 94, 96, 98, 100, 102, 104, 106, 108, 110, 112, 114, 116, 118, 120, 122, 124, 126, 128, 130, 132, 134, 136, 138, 140, 142, 144, 146, 148, 150, 152, 154, 156, 158, 160, 162, 164, 166, 168, 170, 172, 174, 176, 178, 180, 182, 184, 186, 188, 966, 964, 975, 968, 972, 970, 974, 977, 981, 979, 990, 983, 988, 986, 992, 994, 998, 996, 1007, 1000, 1005, 1003, 1002, 1023, 1009, 1014, 1012, 1022, 1016, 1021, 1018, 1020, 1019, 910, 903, 904, 906, 908, 912, 916, 914, 925, 918, 923, 921, 920, 960, 928, 932, 930, 940, 934, 938, 936, 958, 942, 946, 944, 956, 948, 954, 952, 950, 951, 953, 949, 955, 945, 947, 943, 957, 937, 939, 935, 941, 931, 933, 929, 959, 922, 924, 919, 926, 915, 917, 913, 927, 905, 907, 909, 911, 902, 901, 900, 899, 898, 1017), (966, 188, 190, 192, 194, 196, 198, 200, 202, 204, 206, 208, 210, 212, 214, 216, 218, 220, 222, 224, 226, 228, 230, 232, 234, 236, 238, 240, 242, 244, 246, 248, 250, 252, 1017, 1024, 1011, 1013, 1010, 1015, 1004, 1006, 1001, 1008, 997, 999, 995, 1025, 985, 987, 989, 984, 991, 980, 982, 978, 993, 971, 973, 969, 976, 965, 967, 963, 961, 962), (583, 381, 363, 320, 587, 585), (320, 363, 585, 587), (705, 704, 505, 506, 493, 450, 451, 452, 454, 453, 460, 456, 455, 459, 457, 458, 494, 495, 499, 497, 496, 461, 462, 465, 464, 463, 471, 467, 466, 470, 468, 469, 498, 511, 508, 769, 767, 765, 763, 761, 759, 757, 755, 753, 751, 749, 747, 745, 743, 741, 739, 737, 735, 733, 731, 729, 727, 725, 723, 721, 719, 717, 715, 713, 711, 709, 707), (512, 769, 508, 500, 472, 384, 385, 388, 387, 386, 394, 389, 390, 391, 392, 393, 473, 474, 478, 475, 476, 395, 396, 399, 398, 397, 405, 400, 402, 401, 403, 404, 477, 502, 504, 503, 484, 414, 413, 416, 411, 412, 415, 409, 410, 408, 406, 407, 483, 482, 485, 481, 480, 425, 426, 427, 423, 424, 422, 420, 421, 419, 417, 418, 479, 501, 509, 510, 491, 436, 437, 438, 434, 435, 433, 432, 431, 430, 428, 429, 489, 490, 492, 488, 487, 447, 448, 449, 445, 446, 444, 443, 442, 441, 439, 440, 486, 507, 505, 704, 702, 700, 698, 696, 694, 692, 690, 688, 686, 684, 682, 680, 678, 676, 674, 672, 670, 668, 666, 664, 662, 660, 659, 656, 654, 652, 650, 648, 646, 644, 643, 640, 638, 636, 634, 632, 630, 628, 627, 624, 622, 620, 618, 616, 614, 612, 611, 608, 606, 605, 602, 600, 598, 596, 594, 592, 590, 589, 586, 584, 582, 580, 578, 576, 574, 573, 570, 568, 566, 564, 562, 560, 558, 557, 554, 552, 550, 548, 546, 544, 542, 540, 538, 536, 534, 532, 530, 528, 526, 524, 522, 520, 518, 516, 514), (472, 500, 349, 377), (384, 472, 377, 376), (385, 384, 376, 380), (388, 385, 380, 365), (387, 388, 365, 333), (386, 387, 333, 334), (394, 386, 334, 335), (389, 394, 335, 337), (390, 389, 337, 336), (336, 338, 391, 390), (338, 340, 392, 391), (340, 339, 393, 392), (339, 343, 473, 393), (343, 342, 474, 473), (342, 341, 478, 474), (341, 366, 475, 478), (367, 476, 475, 366), (371, 395, 476, 367), (368, 396, 395, 371), (369, 399, 396, 368), (322, 398, 399, 369), (323, 397, 398, 322), (324, 405, 397, 323), (326, 400, 405, 324), (325, 402, 400, 326), (332, 401, 402, 325), (328, 403, 401, 332), (327, 404, 403, 328), (331, 477, 404, 327), (329, 502, 477, 331), (330, 504, 502, 329), (370, 503, 504, 330), (382, 484, 503, 370), (383, 414, 484, 382), (381, 413, 414, 383), (363, 416, 413, 381), (320, 411, 416, 363), (319, 412, 411, 320), (318, 415, 412, 319), (317, 409, 415, 318), (316, 410, 409, 317), (321, 408, 410, 316), (313, 406, 408, 321), (314, 407, 406, 313), (315, 483, 407, 314), (312, 482, 483, 315), (311, 485, 482, 312), (362, 481, 485, 311), (361, 480, 481, 362), (364, 425, 480, 361), (360, 426, 425, 364), (359, 427, 426, 360), (309, 423, 427, 359), (308, 424, 423, 309), (307, 422, 424, 308), (306, 420, 422, 307), (305, 421, 420, 306), (310, 419, 421, 305), (302, 417, 419, 310), (303, 418, 417, 302), (304, 479, 418, 303), (301, 501, 479, 304), (300, 509, 501, 301), (358, 510, 509, 300), (379, 491, 510, 358), (375, 436, 491, 379), (378, 437, 436, 375), (356, 438, 437, 378), (297, 434, 438, 356), (296, 435, 434, 297), (298, 433, 435, 296), (294, 432, 433, 298), (295, 431, 432, 294), (299, 430, 431, 295), (291, 428, 430, 299), (293, 429, 428, 291), (292, 489, 429, 293), (290, 490, 489, 292), (289, 492, 490, 290), (354, 488, 492, 289), (354, 355, 487, 488), (355, 357, 447, 487), (357, 353, 448, 447), (353, 352, 449, 448), (352, 286, 445, 449), (286, 285, 446, 445), (285, 287, 444, 446), (443, 444, 287, 283), (442, 443, 283, 284), (441, 442, 284, 288), (439, 441, 288, 281), (440, 439, 281, 282), (486, 440, 282, 280), (507, 486, 280, 278), (505, 507, 278, 279), (506, 505, 279, 351), (493, 506, 351, 372), (450, 493, 372, 373), (451, 450, 373, 374), (452, 451, 374, 344), (454, 452, 344, 267), (453, 454, 267, 268), (460, 453, 268, 269), (456, 460, 269, 270), (455, 456, 270, 271), (271, 272, 459, 455), (272, 274, 457, 459), (274, 273, 458, 457), (273, 277, 494, 458), (277, 276, 495, 494), (276, 275, 499, 495), (275, 345, 497, 499), (345, 346, 496, 497), (346, 350, 461, 496), (350, 348, 462, 461), (348, 347, 465, 462), (347, 256, 464, 465), (256, 257, 463, 464), (257, 258, 471, 463), (467, 471, 258, 260), (466, 467, 260, 259), (470, 466, 259, 261), (468, 470, 261, 263), (469, 468, 263, 262), (498, 469, 262, 266), (511, 498, 266, 265), (508, 511, 265, 264), (500, 508, 264, 349), (900, 858, 859, 899), (901, 864, 858, 900), (902, 860, 864, 901), (911, 863, 860, 902), (909, 862, 863, 911), (907, 861, 862, 909), (905, 873, 861, 907), (927, 866, 873, 905), (913, 868, 866, 927), (917, 867, 868, 913), (915, 872, 867, 917), (926, 869, 872, 915), (919, 871, 869, 926), (924, 870, 871, 919), (922, 874, 870, 924), (959, 876, 874, 922), (875, 876, 959, 929), (881, 875, 929, 933), (877, 881, 933, 931), (880, 877, 931, 941), (879, 880, 941, 935), (878, 879, 935, 939), (897, 878, 939, 937), (882, 897, 937, 957), (883, 882, 957, 943), (887, 883, 943, 947), (885, 887, 947, 945), (895, 885, 945, 955), (889, 895, 955, 949), (893, 889, 949, 953), (891, 893, 953, 951), (890, 891, 951, 950), (892, 890, 950, 952), (894, 892, 952, 954), (888, 894, 954, 948), (896, 888, 948, 956), (884, 896, 956, 944), (886, 884, 944, 946), (828, 886, 946, 942), (829, 828, 942, 958), (827, 829, 958, 936), (830, 827, 936, 938), (825, 830, 938, 934), (826, 825, 934, 940), (824, 826, 940, 930), (831, 824, 930, 932), (820, 831, 932, 928), (821, 820, 928, 960), (822, 821, 960, 920), (819, 822, 920, 921), (823, 819, 921, 923), (817, 823, 923, 918), (818, 817, 918, 925), (816, 818, 925, 914), (832, 816, 914, 916), (812, 832, 916, 912), (813, 812, 912, 908), (811, 813, 908, 906), (814, 811, 906, 904), (809, 814, 904, 903), (810, 809, 903, 910), (808, 810, 910, 1019), (815, 808, 1019, 1020), (805, 815, 1020, 1018), (806, 805, 1018, 1021), (804, 806, 1021, 1016), (807, 804, 1016, 1022), (802, 807, 1022, 1012), (803, 802, 1012, 1014), (801, 803, 1014, 1009), (833, 801, 1009, 1023), (797, 833, 1023, 1002), (798, 797, 1002, 1003), (799, 798, 1003, 1005), (796, 799, 1005, 1000), (795, 796, 1000, 1007), (794, 795, 1007, 996), (793, 794, 996, 998), (792, 793, 998, 994), (789, 792, 994, 992), (986, 790, 789, 992), (988, 788, 790, 986), (983, 791, 788, 988), (990, 786, 791, 983), (979, 787, 786, 990), (981, 785, 787, 979), (977, 800, 785, 981), (974, 779, 800, 977), (970, 780, 779, 974), (972, 781, 780, 970), (968, 777, 781, 972), (975, 783, 777, 968), (964, 773, 783, 975), (966, 775, 773, 964), (962, 771, 775, 966), (961, 770, 771, 962), (963, 772, 770, 961), (967, 776, 772, 963), (965, 774, 776, 967), (976, 784, 774, 965), (969, 778, 784, 976), (973, 782, 778, 969), (971, 834, 782, 973), (993, 836, 834, 971), (978, 835, 836, 993), (982, 840, 835, 978), (980, 837, 840, 982), (991, 839, 837, 980), (984, 838, 839, 991), (989, 848, 838, 984), (987, 841, 848, 989), (985, 843, 841, 987), (1025, 842, 843, 985), (995, 847, 842, 1025), (999, 844, 847, 995), (997, 846, 844, 999), (1008, 845, 846, 997), (1001, 849, 845, 1008), (1006, 850, 849, 1001), (1004, 852, 850, 1006), (1015, 851, 852, 1004), (1010, 856, 851, 1015), (1013, 853, 856, 1010), (1011, 855, 853, 1013), (1024, 854, 855, 1011), (1017, 865, 854, 1024), (898, 857, 865, 1017), (899, 859, 857, 898), (581, 583, 381, 383), (581, 383, 382, 579), (579, 382, 370, 577), (330, 329, 572, 575), (370, 330, 575, 577), (329, 331, 571, 572), (331, 327, 569, 571), (327, 328, 567, 569), (565, 567, 328, 332), (565, 332, 325, 563), (561, 563, 325, 326), (326, 324, 559, 561), (324, 323, 556, 559), (323, 322, 555, 556)])
_uv = me_cylinder_001.uv_layers.new(name='UVMap')
_uv.uv.foreach_set('vector', [1.0, 1.0, 0.9922, 1.0, 0.9922, 0.9722, 1.0, 0.9722, 0.9922, 0.5, 1.0, 0.5, 1.0, 0.5278, 0.9922, 0.5278, 0.9922, 1.0, 0.9844, 1.0, 0.9844, 0.9722, 0.9922, 0.9722, 0.9844, 0.5, 0.9922, 0.5, 0.9922, 0.5278, 0.9844, 0.5278, 0.9844, 1.0, 0.9766, 1.0, 0.9766, 0.9722, 0.9844, 0.9722, 0.9766, 0.5, 0.9844, 0.5, 0.9844, 0.5278, 0.9766, 0.5278, 0.9766, 1.0, 0.9688, 1.0, 0.9688, 0.9722, 0.9766, 0.9722, 0.9688, 0.5, 0.9766, 0.5, 0.9766, 0.5278, 0.9688, 0.5278, 0.9688, 0.9722, 0.9688, 1.0, 0.9609, 1.0, 0.9609, 0.9722, 0.9609, 0.5, 0.9688, 0.5, 0.9688, 0.5278, 0.9609, 0.5278, 0.9609, 0.9722, 0.9609, 1.0, 0.9531, 1.0, 0.9531, 0.9722, 0.9531, 0.5, 0.9609, 0.5, 0.9609, 0.5278, 0.9531, 0.5278, 0.9531, 0.9722, 0.9531, 1.0, 0.9453, 1.0, 0.9453, 0.9722, 0.9453, 0.5, 0.9531, 0.5, 0.9531, 0.5278, 0.9453, 0.5278, 0.9453, 1.0, 0.9375, 1.0, 0.9375, 0.9722, 0.9453, 0.9722, 0.9375, 0.5, 0.9453, 0.5, 0.9453, 0.5278, 0.9375, 0.5278, 0.9375, 0.9722, 0.9375, 1.0, 0.9297, 1.0, 0.9297, 0.9722, 0.9297, 0.5, 0.9375, 0.5, 0.9375, 0.5278, 0.9297, 0.5278, 0.9297, 1.0, 0.9219, 1.0, 0.9219, 0.9722, 0.9297, 0.9722, 0.9219, 0.5, 0.9297, 0.5, 0.9297, 0.5278, 0.9219, 0.5278, 0.9219, 1.0, 0.9141, 1.0, 0.9141, 0.9722, 0.9219, 0.9722, 0.9141, 0.5, 0.9219, 0.5, 0.9219, 0.5278, 0.9141, 0.5278, 0.9141, 1.0, 0.9062, 1.0, 0.9062, 0.9722, 0.9141, 0.9722, 0.9062, 0.5, 0.9141, 0.5, 0.9141, 0.5278, 0.9062, 0.5278, 0.9062, 0.9722, 0.9062, 1.0, 0.8984, 1.0, 0.8984, 0.9722, 0.8984, 0.5, 0.9062, 0.5, 0.9062, 0.5278, 0.8984, 0.5278, 0.8984, 0.9722, 0.8984, 1.0, 0.8906, 1.0, 0.8906, 0.9722, 0.8906, 0.5278, 0.8906, 0.5, 0.8984, 0.5, 0.8984, 0.5278, 0.8906, 0.9722, 0.8906, 1.0, 0.8828, 1.0, 0.8828, 0.9722, 0.8828, 0.5278, 0.8828, 0.5, 0.8906, 0.5, 0.8906, 0.5278, 0.8828, 0.9722, 0.8828, 1.0, 0.875, 1.0, 0.875, 0.9722, 0.875, 0.5, 0.8828, 0.5, 0.8828, 0.5278, 0.875, 0.5278, 0.875, 0.9722, 0.875, 1.0, 0.8672, 1.0, 0.8672, 0.9722, 0.8672, 0.5278, 0.8672, 0.5, 0.875, 0.5, 0.875, 0.5278, 0.8672, 0.9722, 0.8672, 1.0, 0.8594, 1.0, 0.8594, 0.9722, 0.8594, 0.5278, 0.8594, 0.5, 0.8672, 0.5, 0.8672, 0.5278, 0.8594, 0.9722, 0.8594, 1.0, 0.8516, 1.0, 0.8516, 0.9722, 0.8516, 0.5278, 0.8516, 0.5, 0.8594, 0.5, 0.8594, 0.5278, 0.8516, 0.9722, 0.8516, 1.0, 0.8438, 1.0, 0.8437, 0.9722, 0.8438, 0.5278, 0.8438, 0.5, 0.8516, 0.5, 0.8516, 0.5278, 0.8437, 0.9722, 0.8438, 1.0, 0.8359, 1.0, 0.8359, 0.9722, 0.8359, 0.5278, 0.8359, 0.5, 0.8438, 0.5, 0.8438, 0.5278, 0.8359, 0.9722, 0.8359, 1.0, 0.8281, 1.0, 0.8281, 0.9722, 0.8281, 0.5278, 0.8281, 0.5, 0.8359, 0.5, 0.8359, 0.5278, 0.8281, 0.9722, 0.8281, 1.0, 0.8203, 1.0, 0.8203, 0.9722, 0.8203, 0.5278, 0.8203, 0.5, 0.8281, 0.5, 0.8281, 0.5278, 0.8203, 0.9722, 0.8203, 1.0, 0.8125, 1.0, 0.8125, 0.9722, 0.8125, 0.5278, 0.8125, 0.5, 0.8203, 0.5, 0.8203, 0.5278, 0.8125, 0.9722, 0.8125, 1.0, 0.8047, 1.0, 0.8047, 0.9722, 0.8047, 0.5278, 0.8047, 0.5, 0.8125, 0.5, 0.8125, 0.5278, 0.8047, 0.9722, 0.8047, 1.0, 0.7969, 1.0, 0.7969, 0.9722, 0.7969, 0.5278, 0.7969, 0.5, 0.8047, 0.5, 0.8047, 0.5278, 0.7969, 0.9722, 0.7969, 1.0, 0.7891, 1.0, 0.7891, 0.9722, 0.7891, 0.5278, 0.7891, 0.5, 0.7969, 0.5, 0.7969, 0.5278, 0.7891, 0.9722, 0.7891, 1.0, 0.7812, 1.0, 0.7812, 0.9722, 0.7812, 0.5278, 0.7812, 0.5, 0.7891, 0.5, 0.7891, 0.5278, 0.7812, 0.9722, 0.7812, 1.0, 0.7734, 1.0, 0.7734, 0.9722, 0.7734, 0.5278, 0.7734, 0.5, 0.7812, 0.5, 0.7812, 0.5278, 0.7734, 0.9722, 0.7734, 1.0, 0.7656, 1.0, 0.7656, 0.9722, 0.7656, 0.5278, 0.7656, 0.5, 0.7734, 0.5, 0.7734, 0.5278, 0.7656, 0.9722, 0.7656, 1.0, 0.7578, 1.0, 0.7578, 0.9722, 0.7578, 0.5278, 0.7578, 0.5, 0.7656, 0.5, 0.7656, 0.5278, 0.7578, 0.9722, 0.7578, 1.0, 0.75, 1.0, 0.75, 0.9722, 0.75, 0.5278, 0.75, 0.5, 0.7578, 0.5, 0.7578, 0.5278, 0.75, 0.9722, 0.75, 1.0, 0.7422, 1.0, 0.7422, 0.9722, 0.7422, 0.5278, 0.7422, 0.5, 0.75, 0.5, 0.75, 0.5278, 0.7422, 0.9722, 0.7422, 1.0, 0.7344, 1.0, 0.7344, 0.9722, 0.7344, 0.5278, 0.7344, 0.5, 0.7422, 0.5, 0.7422, 0.5278, 0.7344, 0.9722, 0.7344, 1.0, 0.7266, 1.0, 0.7266, 0.9722, 0.7266, 0.5278, 0.7266, 0.5, 0.7344, 0.5, 0.7344, 0.5278, 0.7266, 0.9722, 0.7266, 1.0, 0.7188, 1.0, 0.7188, 0.9722, 0.7188, 0.5278, 0.7188, 0.5, 0.7266, 0.5, 0.7266, 0.5278, 0.7188, 0.9722, 0.7188, 1.0, 0.7109, 1.0, 0.7109, 0.9722, 0.7109, 0.5278, 0.7109, 0.5, 0.7188, 0.5, 0.7188, 0.5278, 0.7109, 0.9722, 0.7109, 1.0, 0.7031, 1.0, 0.7031, 0.9722, 0.7031, 0.5278, 0.7031, 0.5, 0.7109, 0.5, 0.7109, 0.5278, 0.7031, 0.9722, 0.7031, 1.0, 0.6953, 1.0, 0.6953, 0.9722, 0.6953, 0.5278, 0.6953, 0.5, 0.7031, 0.5, 0.7031, 0.5278, 0.6953, 0.9722, 0.6953, 1.0, 0.6875, 1.0, 0.6875, 0.9722, 0.6875, 0.5278, 0.6875, 0.5, 0.6953, 0.5, 0.6953, 0.5278, 0.6875, 0.9722, 0.6875, 1.0, 0.6797, 1.0, 0.6797, 0.9722, 0.6797, 0.5278, 0.6797, 0.5, 0.6875, 0.5, 0.6875, 0.5278, 0.6797, 0.9722, 0.6797, 1.0, 0.6719, 1.0, 0.6719, 0.9722, 0.6719, 0.5278, 0.6719, 0.5, 0.6797, 0.5, 0.6797, 0.5278, 0.6719, 0.9722, 0.6719, 1.0, 0.6641, 1.0, 0.6641, 0.9722, 0.6641, 0.5278, 0.6641, 0.5, 0.6719, 0.5, 0.6719, 0.5278, 0.6641, 0.9722, 0.6641, 1.0, 0.6562, 1.0, 0.6562, 0.9722, 0.6562, 0.5278, 0.6562, 0.5, 0.6641, 0.5, 0.6641, 0.5278, 0.6562, 0.9722, 0.6562, 1.0, 0.6484, 1.0, 0.6484, 0.9722, 0.6484, 0.5278, 0.6484, 0.5, 0.6562, 0.5, 0.6562, 0.5278, 0.6484, 0.9722, 0.6484, 1.0, 0.6406, 1.0, 0.6406, 0.9722, 0.6406, 0.5278, 0.6406, 0.5, 0.6484, 0.5, 0.6484, 0.5278, 0.6406, 0.9722, 0.6406, 1.0, 0.6328, 1.0, 0.6328, 0.9722, 0.6328, 0.5278, 0.6328, 0.5, 0.6406, 0.5, 0.6406, 0.5278, 0.6328, 0.9722, 0.6328, 1.0, 0.625, 1.0, 0.625, 0.9722, 0.625, 0.5278, 0.625, 0.5, 0.6328, 0.5, 0.6328, 0.5278, 0.625, 0.9722, 0.625, 1.0, 0.6172, 1.0, 0.6172, 0.9722, 0.6172, 0.5278, 0.6172, 0.5, 0.625, 0.5, 0.625, 0.5278, 0.6172, 0.9722, 0.6172, 1.0, 0.6094, 1.0, 0.6094, 0.9722, 0.6094, 0.5278, 0.6094, 0.5, 0.6172, 0.5, 0.6172, 0.5278, 0.6094, 0.9722, 0.6094, 1.0, 0.6016, 1.0, 0.6016, 0.9722, 0.6016, 0.5278, 0.6016, 0.5, 0.6094, 0.5, 0.6094, 0.5278, 0.6016, 0.9722, 0.6016, 1.0, 0.5938, 1.0, 0.5938, 0.9722, 0.5938, 0.5278, 0.5938, 0.5, 0.6016, 0.5, 0.6016, 0.5278, 0.5938, 0.9722, 0.5938, 1.0, 0.5859, 1.0, 0.5859, 0.9722, 0.5859, 0.5278, 0.5859, 0.5, 0.5938, 0.5, 0.5938, 0.5278, 0.5859, 0.9722, 0.5859, 1.0, 0.5781, 1.0, 0.5781, 0.9722, 0.5781, 0.5278, 0.5781, 0.5, 0.5859, 0.5, 0.5859, 0.5278, 0.5781, 0.9722, 0.5781, 1.0, 0.5703, 1.0, 0.5703, 0.9722, 0.5703, 0.5278, 0.5703, 0.5, 0.5781, 0.5, 0.5781, 0.5278, 0.5703, 0.9722, 0.5703, 1.0, 0.5625, 1.0, 0.5625, 0.9722, 0.5625, 0.5278, 0.5625, 0.5, 0.5703, 0.5, 0.5703, 0.5278, 0.5625, 0.9722, 0.5625, 1.0, 0.5547, 1.0, 0.5547, 0.9722, 0.5547, 0.5278, 0.5547, 0.5, 0.5625, 0.5, 0.5625, 0.5278, 0.5547, 0.9722, 0.5547, 1.0, 0.5469, 1.0, 0.5469, 0.9722, 0.5469, 0.5278, 0.5469, 0.5, 0.5547, 0.5, 0.5547, 0.5278, 0.5469, 0.9722, 0.5469, 1.0, 0.5391, 1.0, 0.5391, 0.9722, 0.5391, 0.5278, 0.5391, 0.5, 0.5469, 0.5, 0.5469, 0.5278, 0.5391, 0.9722, 0.5391, 1.0, 0.5312, 1.0, 0.5312, 0.9722, 0.5312, 0.5278, 0.5312, 0.5, 0.5391, 0.5, 0.5391, 0.5278, 0.5312, 0.9722, 0.5312, 1.0, 0.5234, 1.0, 0.5234, 0.9722, 0.5234, 0.5278, 0.5234, 0.5, 0.5312, 0.5, 0.5312, 0.5278, 0.5234, 0.9722, 0.5234, 1.0, 0.5156, 1.0, 0.5156, 0.9722, 0.5156, 0.5278, 0.5156, 0.5, 0.5234, 0.5, 0.5234, 0.5278, 0.5156, 0.9722, 0.5156, 1.0, 0.5078, 1.0, 0.5078, 0.9722, 0.5078, 0.5278, 0.5078, 0.5, 0.5156, 0.5, 0.5156, 0.5278, 0.5078, 0.9722, 0.5078, 1.0, 0.5, 1.0, 0.5, 0.9722, 0.5, 0.5278, 0.5, 0.5, 0.5078, 0.5, 0.5078, 0.5278, 0.5, 0.9722, 0.5, 1.0, 0.4922, 1.0, 0.4922, 0.9722, 0.4922, 0.5278, 0.4922, 0.5, 0.5, 0.5, 0.5, 0.5278, 0.4922, 0.9722, 0.4922, 1.0, 0.4844, 1.0, 0.4844, 0.9722, 0.4844, 0.5278, 0.4844, 0.5, 0.4922, 0.5, 0.4922, 0.5278, 0.4844, 0.9722, 0.4844, 1.0, 0.4766, 1.0, 0.4766, 0.9722, 0.4766, 0.5278, 0.4766, 0.5, 0.4844, 0.5, 0.4844, 0.5278, 0.4766, 0.9722, 0.4766, 1.0, 0.4688, 1.0, 0.4688, 0.9722, 0.4688, 0.5278, 0.4688, 0.5, 0.4766, 0.5, 0.4766, 0.5278, 0.4688, 0.9722, 0.4688, 1.0, 0.4609, 1.0, 0.4609, 0.9722, 0.4609, 0.5278, 0.4609, 0.5, 0.4688, 0.5, 0.4688, 0.5278, 0.4609, 0.9722, 0.4609, 1.0, 0.4531, 1.0, 0.4531, 0.9722, 0.4531, 0.5278, 0.4531, 0.5, 0.4609, 0.5, 0.4609, 0.5278, 0.4531, 0.9722, 0.4531, 1.0, 0.4453, 1.0, 0.4453, 0.9722, 0.4453, 0.5278, 0.4453, 0.5, 0.4531, 0.5, 0.4531, 0.5278, 0.4453, 0.9722, 0.4453, 1.0, 0.4375, 1.0, 0.4375, 0.9722, 0.4375, 0.5278, 0.4375, 0.5, 0.4453, 0.5, 0.4453, 0.5278, 0.4375, 0.9722, 0.4375, 1.0, 0.4297, 1.0, 0.4297, 0.9722, 0.4297, 0.5278, 0.4297, 0.5, 0.4375, 0.5, 0.4375, 0.5278, 0.4297, 0.9722, 0.4297, 1.0, 0.4219, 1.0, 0.4219, 0.9722, 0.4219, 0.5278, 0.4219, 0.5, 0.4297, 0.5, 0.4297, 0.5278, 0.4219, 0.9722, 0.4219, 1.0, 0.4141, 1.0, 0.4141, 0.9722, 0.4141, 0.5278, 0.4141, 0.5, 0.4219, 0.5, 0.4219, 0.5278, 0.4141, 0.9722, 0.4141, 1.0, 0.4062, 1.0, 0.4062, 0.9722, 0.4062, 0.5278, 0.4062, 0.5, 0.4141, 0.5, 0.4141, 0.5278, 0.4062, 0.9722, 0.4062, 1.0, 0.3984, 1.0, 0.3984, 0.9722, 0.3984, 0.5278, 0.3984, 0.5, 0.4062, 0.5, 0.4062, 0.5278, 0.3984, 0.9722, 0.3984, 1.0, 0.3906, 1.0, 0.3906, 0.9722, 0.3906, 0.5278, 0.3906, 0.5, 0.3984, 0.5, 0.3984, 0.5278, 0.3906, 0.9722, 0.3906, 1.0, 0.3828, 1.0, 0.3828, 0.9722, 0.3828, 0.5278, 0.3828, 0.5, 0.3906, 0.5, 0.3906, 0.5278, 0.3828, 0.9722, 0.3828, 1.0, 0.375, 1.0, 0.375, 0.9722, 0.375, 0.5278, 0.375, 0.5, 0.3828, 0.5, 0.3828, 0.5278, 0.375, 1.0, 0.3672, 1.0, 0.3672, 0.9722, 0.375, 0.9722, 0.3672, 0.5, 0.375, 0.5, 0.375, 0.5278, 0.3672, 0.5278, 0.3672, 1.0, 0.3594, 1.0, 0.3594, 0.9722, 0.3672, 0.9722, 0.3594, 0.5, 0.3672, 0.5, 0.3672, 0.5278, 0.3594, 0.5278, 0.3594, 1.0, 0.3516, 1.0, 0.3516, 0.9722, 0.3594, 0.9722, 0.3516, 0.5, 0.3594, 0.5, 0.3594, 0.5278, 0.3516, 0.5278, 0.3516, 0.9722, 0.3516, 1.0, 0.3438, 1.0, 0.3438, 0.9722, 0.3438, 0.5, 0.3516, 0.5, 0.3516, 0.5278, 0.3438, 0.5278, 0.3438, 0.9722, 0.3438, 1.0, 0.3359, 1.0, 0.3359, 0.9722, 0.3359, 0.5, 0.3438, 0.5, 0.3438, 0.5278, 0.3359, 0.5278, 0.3359, 0.9722, 0.3359, 1.0, 0.3281, 1.0, 0.3281, 0.9722, 0.3281, 0.5, 0.3359, 0.5, 0.3359, 0.5278, 0.3281, 0.5278, 0.3281, 0.9722, 0.3281, 1.0, 0.3203, 1.0, 0.3203, 0.9722, 0.3203, 0.5, 0.3281, 0.5, 0.3281, 0.5278, 0.3203, 0.5278, 0.3203, 1.0, 0.3125, 1.0, 0.3125, 0.9722, 0.3203, 0.9722, 0.3125, 0.5, 0.3203, 0.5, 0.3203, 0.5278, 0.3125, 0.5278, 0.3125, 1.0, 0.3047, 1.0, 0.3047, 0.9722, 0.3125, 0.9722, 0.3047, 0.5, 0.3125, 0.5, 0.3125, 0.5278, 0.3047, 0.5278, 0.3047, 1.0, 0.2969, 1.0, 0.2969, 0.9722, 0.3047, 0.9722, 0.2969, 0.5, 0.3047, 0.5, 0.3047, 0.5278, 0.2969, 0.5278, 0.2969, 1.0, 0.2891, 1.0, 0.2891, 0.9722, 0.2969, 0.9722, 0.2891, 0.5, 0.2969, 0.5, 0.2969, 0.5278, 0.2891, 0.5278, 0.2891, 1.0, 0.2812, 1.0, 0.2812, 0.9722, 0.2891, 0.9722, 0.2812, 0.5, 0.2891, 0.5, 0.2891, 0.5278, 0.2812, 0.5278, 0.2812, 0.9722, 0.2812, 1.0, 0.2734, 1.0, 0.2734, 0.9722, 0.2734, 0.5, 0.2812, 0.5, 0.2812, 0.5278, 0.2734, 0.5278, 0.2734, 0.9722, 0.2734, 1.0, 0.2656, 1.0, 0.2656, 0.9722, 0.2656, 0.5, 0.2734, 0.5, 0.2734, 0.5278, 0.2656, 0.5278, 0.2656, 0.9722, 0.2656, 1.0, 0.2578, 1.0, 0.2578, 0.9722, 0.2578, 0.5, 0.2656, 0.5, 0.2656, 0.5278, 0.2578, 0.5278, 0.2578, 1.0, 0.25, 1.0, 0.25, 0.9722, 0.2578, 0.9722, 0.25, 0.5278, 0.25, 0.5, 0.2578, 0.5, 0.2578, 0.5278, 0.2578, 0.5278, 0.25, 1.0, 0.2422, 1.0, 0.2422, 0.9722, 0.25, 0.9722, 0.2422, 0.5, 0.25, 0.5, 0.25, 0.5278, 0.2422, 0.5278, 0.2422, 1.0, 0.2344, 1.0, 0.2344, 0.9722, 0.2422, 0.9722, 0.2344, 0.5, 0.2422, 0.5, 0.2422, 0.5278, 0.2344, 0.5278, 0.2344, 1.0, 0.2266, 1.0, 0.2266, 0.9722, 0.2344, 0.9722, 0.2266, 0.5, 0.2344, 0.5, 0.2344, 0.5278, 0.2266, 0.5278, 0.2266, 0.9722, 0.2266, 1.0, 0.2188, 1.0, 0.2188, 0.9722, 0.2188, 0.5, 0.2266, 0.5, 0.2266, 0.5278, 0.2188, 0.5278, 0.2188, 0.9722, 0.2188, 1.0, 0.2109, 1.0, 0.2109, 0.9722, 0.2109, 0.5, 0.2188, 0.5, 0.2188, 0.5278, 0.2109, 0.5278, 0.2109, 0.9722, 0.2109, 1.0, 0.2031, 1.0, 0.2031, 0.9722, 0.2031, 0.5, 0.2109, 0.5, 0.2109, 0.5278, 0.2031, 0.5278, 0.2031, 0.9722, 0.2031, 1.0, 0.1953, 1.0, 0.1953, 0.9722, 0.1953, 0.5, 0.2031, 0.5, 0.2031, 0.5278, 0.1953, 0.5278, 0.1953, 1.0, 0.1875, 1.0, 0.1875, 0.9722, 0.1953, 0.9722, 0.1875, 0.5, 0.1953, 0.5, 0.1953, 0.5278, 0.1875, 0.5278, 0.1875, 1.0, 0.1797, 1.0, 0.1797, 0.9722, 0.1875, 0.9722, 0.1797, 0.5, 0.1875, 0.5, 0.1875, 0.5278, 0.1797, 0.5278, 0.1797, 1.0, 0.1719, 1.0, 0.1719, 0.9722, 0.1797, 0.9722, 0.1719, 0.5, 0.1797, 0.5, 0.1797, 0.5278, 0.1719, 0.5278, 0.1719, 1.0, 0.1641, 1.0, 0.1641, 0.9722, 0.1719, 0.9722, 0.1641, 0.5, 0.1719, 0.5, 0.1719, 0.5278, 0.1641, 0.5278, 0.1641, 1.0, 0.1562, 1.0, 0.1562, 0.9722, 0.1641, 0.9722, 0.1562, 0.5, 0.1641, 0.5, 0.1641, 0.5278, 0.1562, 0.5278, 0.1562, 0.9722, 0.1562, 1.0, 0.1484, 1.0, 0.1484, 0.9722, 0.1484, 0.5, 0.1562, 0.5, 0.1562, 0.5278, 0.1484, 0.5278, 0.1484, 0.9722, 0.1484, 1.0, 0.1406, 1.0, 0.1406, 0.9722, 0.1406, 0.5278, 0.1406, 0.5, 0.1484, 0.5, 0.1484, 0.5278, 0.1406, 0.9722, 0.1406, 1.0, 0.1328, 1.0, 0.1328, 0.9722, 0.1328, 0.5278, 0.1328, 0.5, 0.1406, 0.5, 0.1406, 0.5278, 0.1328, 0.9722, 0.1328, 1.0, 0.125, 1.0, 0.125, 0.9722, 0.125, 0.5, 0.1328, 0.5, 0.1328, 0.5278, 0.125, 0.5278, 0.125, 1.0, 0.1172, 1.0, 0.1172, 0.9722, 0.125, 0.9722, 0.1172, 0.5, 0.125, 0.5, 0.125, 0.5278, 0.1172, 0.5278, 0.1172, 1.0, 0.1094, 1.0, 0.1094, 0.9722, 0.1172, 0.9722, 0.1094, 0.5, 0.1172, 0.5, 0.1172, 0.5278, 0.1094, 0.5278, 0.1094, 1.0, 0.1016, 1.0, 0.1016, 0.9722, 0.1094, 0.9722, 0.1016, 0.5, 0.1094, 0.5, 0.1094, 0.5278, 0.1016, 0.5278, 0.1016, 1.0, 0.09375, 1.0, 0.09375, 0.9722, 0.1016, 0.9722, 0.09375, 0.5, 0.1016, 0.5, 0.1016, 0.5278, 0.09375, 0.5278, 0.09375, 0.9722, 0.09375, 1.0, 0.08594, 1.0, 0.08594, 0.9722, 0.08594, 0.5, 0.09375, 0.5, 0.09375, 0.5278, 0.08594, 0.5278, 0.08594, 0.9722, 0.08594, 1.0, 0.07812, 1.0, 0.07812, 0.9722, 0.07812, 0.5, 0.08594, 0.5, 0.08594, 0.5278, 0.07812, 0.5278, 0.07812, 0.9722, 0.07812, 1.0, 0.07031, 1.0, 0.07031, 0.9722, 0.07031, 0.5, 0.07812, 0.5, 0.07812, 0.5278, 0.07031, 0.5278, 0.07031, 1.0, 0.0625, 1.0, 0.0625, 0.9722, 0.07031, 0.9722, 0.0625, 0.5, 0.07031, 0.5, 0.07031, 0.5278, 0.0625, 0.5278, 0.0625, 0.9722, 0.0625, 1.0, 0.05469, 1.0, 0.05469, 0.9722, 0.05469, 0.5, 0.0625, 0.5, 0.0625, 0.5278, 0.05469, 0.5278, 0.05469, 1.0, 0.04688, 1.0, 0.04688, 0.9722, 0.05469, 0.9722, 0.04688, 0.5, 0.05469, 0.5, 0.05469, 0.5278, 0.04688, 0.5278, 0.04688, 1.0, 0.03906, 1.0, 0.03906, 0.9722, 0.04688, 0.9722, 0.03906, 0.5, 0.04688, 0.5, 0.04688, 0.5278, 0.03906, 0.5278, 0.03906, 1.0, 0.03125, 1.0, 0.03125, 0.9722, 0.03906, 0.9722, 0.03125, 0.5, 0.03906, 0.5, 0.03906, 0.5278, 0.03125, 0.5278, 0.03125, 0.9722, 0.03125, 1.0, 0.02344, 1.0, 0.02344, 0.9722, 0.02344, 0.5, 0.03125, 0.5, 0.03125, 0.5278, 0.02344, 0.5278, 0.02344, 0.9722, 0.02344, 1.0, 0.01562, 1.0, 0.01562, 0.9722, 0.01562, 0.5, 0.02344, 0.5, 0.02344, 0.5278, 0.01562, 0.5278, 0.4112, 0.07217, 0.4197, 0.08029, 0.4278, 0.08883, 0.4355, 0.09775, 0.4428, 0.107, 0.4496, 0.1167, 0.4559, 0.1266, 0.4617, 0.1369, 0.467, 0.1474, 0.4717, 0.1582, 0.476, 0.1691, 0.3656, 0.2086, 0.3634, 0.203, 0.361, 0.1975, 0.3583, 0.1921, 0.3553, 0.1869, 0.3521, 0.1818, 0.3486, 0.1769, 0.3449, 0.1721, 0.341, 0.1675, 0.3368, 0.1632, 0.3325, 0.159, 0.3279, 0.1551, 0.3231, 0.1514, 0.3182, 0.1479, 0.3131, 0.1447, 0.3079, 0.1417, 0.3025, 0.139, 0.297, 0.1366, 0.2914, 0.1344, 0.2856, 0.1325, 0.2798, 0.1309, 0.274, 0.1296, 0.268, 0.1285, 0.262, 0.1278, 0.256, 0.1274, 0.25, 0.1272, 0.244, 0.1274, 0.238, 0.1278, 0.232, 0.1285, 0.226, 0.1296, 0.2202, 0.1309, 0.2144, 0.1325, 0.2086, 0.1344, 0.1691, 0.02403, 0.1803, 0.02033, 0.1917, 0.01719, 0.2032, 0.01461, 0.2148, 0.0126, 0.2265, 0.01116, 0.2382, 0.01029, 0.25, 0.01, 0.2618, 0.01029, 0.2735, 0.01116, 0.2852, 0.0126, 0.2968, 0.01461, 0.3083, 0.01719, 0.3197, 0.02033, 0.3309, 0.02403, 0.3418, 0.02827, 0.3526, 0.03304, 0.3631, 0.03834, 0.3734, 0.04415, 0.3833, 0.05045, 0.393, 0.05723, 0.4023, 0.06448, 0.08883, 0.4278, 0.08029, 0.4197, 0.07217, 0.4112, 0.06448, 0.4023, 0.05723, 0.393, 0.05045, 0.3833, 0.04415, 0.3734, 0.03834, 0.3631, 0.03304, 0.3526, 0.02827, 0.3418, 0.02403, 0.3309, 0.02033, 0.3197, 0.01719, 0.3083, 0.01461, 0.2968, 0.0126, 0.2852, 0.01116, 0.2735, 0.01029, 0.2618, 0.01, 0.25, 0.01029, 0.2382, 0.01116, 0.2265, 0.0126, 0.2148, 0.01461, 0.2032, 0.01719, 0.1917, 0.02033, 0.1803, 0.02403, 0.1691, 0.02827, 0.1582, 0.03304, 0.1474, 0.03834, 0.1369, 0.04415, 0.1266, 0.05045, 0.1167, 0.05723, 0.107, 0.06448, 0.09775, 0.07217, 0.08883, 0.08029, 0.08029, 0.08883, 0.07217, 0.09775, 0.06448, 0.107, 0.05723, 0.1167, 0.05045, 0.1266, 0.04415, 0.1369, 0.03834, 0.1474, 0.03304, 0.1582, 0.02827, 0.1691, 0.02403, 0.2086, 0.1344, 0.203, 0.1366, 0.1975, 0.139, 0.1921, 0.1417, 0.1869, 0.1447, 0.1818, 0.1479, 0.1769, 0.1514, 0.1721, 0.1551, 0.1675, 0.159, 0.1632, 0.1632, 0.159, 0.1675, 0.1551, 0.1721, 0.1514, 0.1769, 0.1479, 0.1818, 0.1447, 0.1869, 0.1417, 0.1921, 0.139, 0.1975, 0.1366, 0.203, 0.1344, 0.2086, 0.1325, 0.2144, 0.1309, 0.2202, 0.1296, 0.226, 0.1285, 0.232, 0.1278, 0.238, 0.1274, 0.244, 0.1272, 0.25, 0.1274, 0.256, 0.1278, 0.262, 0.1285, 0.268, 0.1296, 0.274, 0.1309, 0.2798, 0.1325, 0.2856, 0.1344, 0.2914, 0.1366, 0.297, 0.139, 0.3025, 0.1417, 0.3079, 0.1447, 0.3131, 0.1479, 0.3182, 0.1514, 0.3231, 0.1551, 0.3279, 0.159, 0.3325, 0.1632, 0.3368, 0.1675, 0.341, 0.1721, 0.3449, 0.1769, 0.3486, 0.1818, 0.3521, 0.1869, 0.3553, 0.1921, 0.3583, 0.1975, 0.361, 0.203, 0.3634, 0.2086, 0.3656, 0.2144, 0.3675, 0.2202, 0.3691, 0.226, 0.3704, 0.232, 0.3715, 0.238, 0.3722, 0.244, 0.3726, 0.25, 0.3728, 0.256, 0.3726, 0.262, 0.3722, 0.268, 0.3715, 0.274, 0.3704, 0.2798, 0.3691, 0.2856, 0.3675, 0.2914, 0.3656, 0.297, 0.3634, 0.3025, 0.361, 0.3079, 0.3583, 0.3131, 0.3553, 0.3182, 0.3521, 0.3231, 0.3486, 0.3279, 0.3449, 0.3325, 0.341, 0.3368, 0.3368, 0.341, 0.3325, 0.3449, 0.3279, 0.3486, 0.3231, 0.3521, 0.3182, 0.3553, 0.3131, 0.3583, 0.3079, 0.361, 0.3025, 0.3634, 0.297, 0.3656, 0.2914, 0.3675, 0.2856, 0.3691, 0.2798, 0.3704, 0.274, 0.3715, 0.268, 0.3722, 0.262, 0.3726, 0.256, 0.3728, 0.25, 0.3726, 0.244, 0.3722, 0.238, 0.3715, 0.232, 0.3704, 0.226, 0.3691, 0.2202, 0.3675, 0.2144, 0.3656, 0.2086, 0.476, 0.1691, 0.4797, 0.1803, 0.4828, 0.1917, 0.4854, 0.2032, 0.4874, 0.2148, 0.4888, 0.2265, 0.4897, 0.2382, 0.49, 0.25, 0.4897, 0.2618, 0.4888, 0.2735, 0.4874, 0.2852, 0.4854, 0.2968, 0.4828, 0.3083, 0.4797, 0.3197, 0.476, 0.3309, 0.4717, 0.3418, 0.467, 0.3526, 0.4617, 0.3631, 0.4559, 0.3734, 0.4496, 0.3833, 0.4428, 0.393, 0.4355, 0.4023, 0.4278, 0.4112, 0.4197, 0.4197, 0.4112, 0.4278, 0.4023, 0.4355, 0.393, 0.4428, 0.3833, 0.4496, 0.3734, 0.4559, 0.3631, 0.4617, 0.3526, 0.467, 0.3418, 0.4717, 0.3309, 0.476, 0.3197, 0.4797, 0.3083, 0.4828, 0.2968, 0.4854, 0.2852, 0.4874, 0.2735, 0.4888, 0.2618, 0.4897, 0.25, 0.49, 0.2382, 0.4897, 0.2265, 0.4888, 0.2148, 0.4874, 0.2032, 0.4854, 0.1917, 0.4828, 0.1803, 0.4797, 0.1691, 0.476, 0.1582, 0.4717, 0.1474, 0.467, 0.1369, 0.4617, 0.1266, 0.4559, 0.1167, 0.4496, 0.107, 0.4428, 0.09775, 0.4355, 0.01562, 0.9722, 0.01562, 1.0, 0.007812, 1.0, 0.007812, 0.9722, 0.007812, 0.5, 0.01562, 0.5, 0.01562, 0.5278, 0.007812, 0.5278, 0.007812, 1.0, 0.0, 1.0, 0.0, 0.9722, 0.007812, 0.9722, 0.0, 0.5278, 0.0, 0.5, 0.007812, 0.5, 0.007812, 0.5278, 0.007812, 0.5278, 0.7265, 0.4888, 0.7382, 0.4897, 0.75, 0.49, 0.7618, 0.4897, 0.7735, 0.4888, 0.7852, 0.4874, 0.7968, 0.4854, 0.8083, 0.4828, 0.8197, 0.4797, 0.8309, 0.476, 0.8418, 0.4717, 0.8526, 0.467, 0.8631, 0.4617, 0.8734, 0.4559, 0.8833, 0.4496, 0.893, 0.4428, 0.9023, 0.4355, 0.9112, 0.4278, 0.9197, 0.4197, 0.9278, 0.4112, 0.9355, 0.4023, 0.9428, 0.393, 0.9496, 0.3833, 0.9559, 0.3734, 0.9617, 0.3631, 0.967, 0.3526, 0.9717, 0.3418, 0.976, 0.3309, 0.9797, 0.3197, 0.9828, 0.3083, 0.9854, 0.2968, 0.9874, 0.2852, 0.9888, 0.2735, 0.9897, 0.2618, 0.99, 0.25, 0.9897, 0.2382, 0.9888, 0.2265, 0.9874, 0.2148, 0.9854, 0.2032, 0.9828, 0.1917, 0.9797, 0.1803, 0.976, 0.1691, 0.9717, 0.1582, 0.967, 0.1474, 0.9617, 0.1369, 0.9559, 0.1266, 0.9496, 0.1167, 0.9428, 0.107, 0.9355, 0.09775, 0.9278, 0.08883, 0.9197, 0.08029, 0.9112, 0.07217, 0.9023, 0.06448, 0.893, 0.05723, 0.8833, 0.05045, 0.8734, 0.04415, 0.8631, 0.03834, 0.8526, 0.03304, 0.8418, 0.02827, 0.8309, 0.02403, 0.8197, 0.02033, 0.8083, 0.01719, 0.7968, 0.01461, 0.7852, 0.0126, 0.7735, 0.01116, 0.7618, 0.01029, 0.75, 0.01, 0.7382, 0.01029, 0.7265, 0.01116, 0.7148, 0.0126, 0.7032, 0.01461, 0.6917, 0.01719, 0.6803, 0.02033, 0.6691, 0.02403, 0.6582, 0.02827, 0.6474, 0.03304, 0.6369, 0.03834, 0.6266, 0.04415, 0.6167, 0.05045, 0.607, 0.05723, 0.5977, 0.06448, 0.5888, 0.07217, 0.5803, 0.08029, 0.5722, 0.08883, 0.5645, 0.09775, 0.5572, 0.107, 0.5504, 0.1167, 0.5441, 0.1266, 0.5383, 0.1369, 0.533, 0.1474, 0.5283, 0.1582, 0.524, 0.1691, 0.5203, 0.1803, 0.5172, 0.1917, 0.5146, 0.2032, 0.5126, 0.2148, 0.5112, 0.2265, 0.6278, 0.238, 0.6285, 0.232, 0.6296, 0.226, 0.6309, 0.2202, 0.6325, 0.2144, 0.6344, 0.2086, 0.6366, 0.203, 0.639, 0.1975, 0.6417, 0.1921, 0.6447, 0.1869, 0.6479, 0.1818, 0.6514, 0.1769, 0.6551, 0.1721, 0.659, 0.1675, 0.6632, 0.1632, 0.6675, 0.159, 0.6721, 0.1551, 0.6769, 0.1514, 0.6818, 0.1479, 0.6869, 0.1447, 0.6921, 0.1417, 0.6975, 0.139, 0.703, 0.1366, 0.7086, 0.1344, 0.7144, 0.1325, 0.7202, 0.1309, 0.726, 0.1296, 0.732, 0.1285, 0.738, 0.1278, 0.744, 0.1274, 0.75, 0.1272, 0.756, 0.1274, 0.762, 0.1278, 0.768, 0.1285, 0.774, 0.1296, 0.7798, 0.1309, 0.7856, 0.1325, 0.7914, 0.1344, 0.797, 0.1366, 0.8025, 0.139, 0.8079, 0.1417, 0.8131, 0.1447, 0.8182, 0.1479, 0.8231, 0.1514, 0.8279, 0.1551, 0.8325, 0.159, 0.8368, 0.1632, 0.841, 0.1675, 0.8449, 0.1721, 0.8486, 0.1769, 0.8521, 0.1818, 0.8553, 0.1869, 0.8583, 0.1921, 0.861, 0.1975, 0.8634, 0.203, 0.8656, 0.2086, 0.8675, 0.2144, 0.8691, 0.2202, 0.8704, 0.226, 0.8715, 0.232, 0.8722, 0.238, 0.8726, 0.244, 0.8728, 0.25, 0.8726, 0.256, 0.8722, 0.262, 0.8715, 0.268, 0.8704, 0.274, 0.8691, 0.2798, 0.8675, 0.2856, 0.8656, 0.2914, 0.8634, 0.297, 0.861, 0.3025, 0.8583, 0.3079, 0.8553, 0.3131, 0.8521, 0.3182, 0.8486, 0.3231, 0.8449, 0.3279, 0.841, 0.3325, 0.8368, 0.3368, 0.8325, 0.341, 0.8279, 0.3449, 0.8231, 0.3486, 0.8182, 0.3521, 0.8131, 0.3553, 0.8079, 0.3583, 0.8025, 0.361, 0.797, 0.3634, 0.7914, 0.3656, 0.7856, 0.3675, 0.7798, 0.3691, 0.774, 0.3704, 0.768, 0.3715, 0.762, 0.3722, 0.756, 0.3726, 0.75, 0.3728, 0.744, 0.3726, 0.738, 0.3722, 0.6278, 0.238, 0.5112, 0.2265, 0.5103, 0.2382, 0.51, 0.25, 0.5103, 0.2618, 0.5112, 0.2735, 0.5126, 0.2852, 0.5146, 0.2968, 0.5172, 0.3083, 0.5203, 0.3197, 0.524, 0.3309, 0.5283, 0.3418, 0.533, 0.3526, 0.5383, 0.3631, 0.5441, 0.3734, 0.5504, 0.3833, 0.5572, 0.393, 0.5645, 0.4023, 0.5722, 0.4112, 0.5803, 0.4197, 0.5888, 0.4278, 0.5977, 0.4355, 0.607, 0.4428, 0.6167, 0.4496, 0.6266, 0.4559, 0.6369, 0.4617, 0.6474, 0.467, 0.6582, 0.4717, 0.6691, 0.476, 0.6803, 0.4797, 0.6917, 0.4828, 0.7032, 0.4854, 0.7148, 0.4874, 0.7265, 0.4888, 0.738, 0.3722, 0.732, 0.3715, 0.726, 0.3704, 0.7202, 0.3691, 0.7144, 0.3675, 0.7086, 0.3656, 0.703, 0.3634, 0.6975, 0.361, 0.6921, 0.3583, 0.6869, 0.3553, 0.6818, 0.3521, 0.6769, 0.3486, 0.6721, 0.3449, 0.6675, 0.341, 0.6632, 0.3368, 0.659, 0.3325, 0.6551, 0.3279, 0.6514, 0.3231, 0.6479, 0.3182, 0.6447, 0.3131, 0.6417, 0.3079, 0.639, 0.3025, 0.6366, 0.297, 0.6344, 0.2914, 0.6325, 0.2856, 0.6309, 0.2798, 0.6296, 0.274, 0.6285, 0.268, 0.6278, 0.262, 0.6274, 0.256, 0.6272, 0.25, 0.6274, 0.244, 0.7266, 0.9722, 0.7266, 0.9722, 0.7188, 0.9722, 0.7109, 0.9722, 0.7109, 0.9722, 0.7188, 0.9722, 0.7109, 0.9722, 0.7188, 0.9722, 0.7188, 0.9722, 0.7109, 0.9722, 0.5155, 0.25, 0.5157, 0.2385, 0.5214, 0.2388, 0.5212, 0.25, 0.5214, 0.2612, 0.5223, 0.2724, 0.5236, 0.2836, 0.5256, 0.2946, 0.528, 0.3056, 0.531, 0.3164, 0.5345, 0.3271, 0.5386, 0.3376, 0.5431, 0.3478, 0.5482, 0.3579, 0.5537, 0.3676, 0.5597, 0.3771, 0.5662, 0.3863, 0.5731, 0.3952, 0.5804, 0.4037, 0.5882, 0.4118, 0.5963, 0.4196, 0.6048, 0.4269, 0.6137, 0.4338, 0.6229, 0.4403, 0.6324, 0.4463, 0.6421, 0.4518, 0.6522, 0.4569, 0.6624, 0.4614, 0.6729, 0.4655, 0.6836, 0.469, 0.6944, 0.472, 0.7054, 0.4744, 0.7164, 0.4764, 0.7276, 0.4777, 0.7388, 0.4786, 0.7385, 0.4843, 0.7385, 0.4843, 0.727, 0.4834, 0.7156, 0.482, 0.7042, 0.48, 0.693, 0.4775, 0.6819, 0.4744, 0.671, 0.4708, 0.6602, 0.4667, 0.6497, 0.462, 0.6394, 0.4569, 0.6294, 0.4512, 0.6197, 0.445, 0.6103, 0.4384, 0.6012, 0.4313, 0.5925, 0.4238, 0.5842, 0.4158, 0.5762, 0.4075, 0.5687, 0.3988, 0.5616, 0.3897, 0.555, 0.3803, 0.5488, 0.3706, 0.5431, 0.3606, 0.538, 0.3503, 0.5333, 0.3398, 0.5292, 0.329, 0.5256, 0.3181, 0.5225, 0.307, 0.52, 0.2958, 0.518, 0.2844, 0.5166, 0.273, 0.5157, 0.2615, 0.75, 0.4845, 0.7385, 0.4843, 0.7388, 0.4786, 0.75, 0.4788, 0.7612, 0.4786, 0.7724, 0.4777, 0.7836, 0.4764, 0.7946, 0.4744, 0.8056, 0.472, 0.8164, 0.469, 0.8271, 0.4655, 0.8376, 0.4614, 0.8478, 0.4569, 0.8579, 0.4518, 0.8676, 0.4463, 0.8771, 0.4403, 0.8863, 0.4338, 0.8952, 0.4269, 0.9037, 0.4196, 0.9118, 0.4118, 0.9196, 0.4037, 0.9269, 0.3952, 0.9338, 0.3863, 0.9403, 0.3771, 0.9463, 0.3676, 0.9518, 0.3579, 0.9569, 0.3478, 0.9614, 0.3376, 0.9655, 0.3271, 0.969, 0.3164, 0.972, 0.3056, 0.9744, 0.2946, 0.9764, 0.2836, 0.9777, 0.2724, 0.9786, 0.2612, 0.9788, 0.25, 0.9786, 0.2388, 0.9777, 0.2276, 0.9764, 0.2164, 0.9744, 0.2054, 0.972, 0.1944, 0.969, 0.1836, 0.9655, 0.1729, 0.9614, 0.1624, 0.9569, 0.1522, 0.9518, 0.1421, 0.9463, 0.1324, 0.9403, 0.1229, 0.9338, 0.1137, 0.9269, 0.1048, 0.9196, 0.09632, 0.9118, 0.08819, 0.9037, 0.08044, 0.8952, 0.07311, 0.8863, 0.0662, 0.8771, 0.05973, 0.8676, 0.05372, 0.8579, 0.04818, 0.8478, 0.04313, 0.8376, 0.03858, 0.8271, 0.03454, 0.8164, 0.03102, 0.8056, 0.02802, 0.7946, 0.02556, 0.7836, 0.02364, 0.7724, 0.02226, 0.7612, 0.02144, 0.75, 0.02116, 0.7388, 0.02144, 0.7276, 0.02226, 0.7164, 0.02364, 0.7054, 0.02556, 0.6944, 0.02802, 0.6836, 0.03102, 0.6729, 0.03454, 0.6624, 0.03858, 0.6522, 0.04313, 0.6421, 0.04818, 0.6324, 0.05372, 0.6229, 0.05973, 0.6137, 0.0662, 0.6048, 0.07311, 0.5963, 0.08044, 0.5882, 0.08819, 0.5804, 0.09632, 0.5731, 0.1048, 0.5662, 0.1137, 0.5597, 0.1229, 0.5537, 0.1324, 0.5482, 0.1421, 0.5431, 0.1522, 0.5386, 0.1624, 0.5345, 0.1729, 0.531, 0.1836, 0.528, 0.1944, 0.5256, 0.2054, 0.5236, 0.2164, 0.5223, 0.2276, 0.5214, 0.2388, 0.5157, 0.2385, 0.5157, 0.2385, 0.5166, 0.227, 0.518, 0.2156, 0.52, 0.2042, 0.5225, 0.193, 0.5256, 0.1819, 0.5292, 0.171, 0.5333, 0.1602, 0.538, 0.1497, 0.5431, 0.1394, 0.5488, 0.1294, 0.555, 0.1197, 0.5616, 0.1103, 0.5687, 0.1012, 0.5762, 0.09249, 0.5842, 0.08415, 0.5925, 0.07621, 0.6012, 0.06869, 0.6103, 0.06161, 0.6197, 0.05498, 0.6294, 0.04882, 0.6394, 0.04315, 0.6497, 0.03797, 0.6602, 0.03331, 0.671, 0.02917, 0.6819, 0.02555, 0.693, 0.02248, 0.7042, 0.01996, 0.7156, 0.01799, 0.727, 0.01658, 0.7385, 0.01574, 0.75, 0.01545, 0.7615, 0.01574, 0.773, 0.01658, 0.7844, 0.01799, 0.7958, 0.01996, 0.807, 0.02248, 0.8181, 0.02555, 0.829, 0.02917, 0.8398, 0.03331, 0.8503, 0.03797, 0.8606, 0.04315, 0.8706, 0.04882, 0.8803, 0.05498, 0.8897, 0.06161, 0.8988, 0.06869, 0.9075, 0.07621, 0.9158, 0.08415, 0.9238, 0.09249, 0.9313, 0.1012, 0.9384, 0.1103, 0.945, 0.1197, 0.9512, 0.1294, 0.9569, 0.1394, 0.962, 0.1497, 0.9667, 0.1602, 0.9708, 0.171, 0.9744, 0.1819, 0.9775, 0.193, 0.98, 0.2042, 0.982, 0.2156, 0.9834, 0.227, 0.9843, 0.2385, 0.9845, 0.25, 0.9843, 0.2615, 0.9834, 0.273, 0.982, 0.2844, 0.98, 0.2958, 0.9775, 0.307, 0.9744, 0.3181, 0.9708, 0.329, 0.9667, 0.3398, 0.962, 0.3503, 0.9569, 0.3606, 0.9512, 0.3706, 0.945, 0.3803, 0.9384, 0.3897, 0.9313, 0.3988, 0.9238, 0.4075, 0.9158, 0.4158, 0.9075, 0.4238, 0.8988, 0.4313, 0.8897, 0.4384, 0.8803, 0.445, 0.8706, 0.4512, 0.8606, 0.4569, 0.8503, 0.462, 0.8398, 0.4667, 0.829, 0.4708, 0.8181, 0.4744, 0.807, 0.4775, 0.7958, 0.48, 0.7844, 0.482, 0.773, 0.4834, 0.7615, 0.4843, 0.9922, 0.5278, 1.0, 0.5278, 1.0, 0.9722, 0.9922, 0.9722, 0.9844, 0.5278, 0.9922, 0.5278, 0.9922, 0.9722, 0.9844, 0.9722, 0.9766, 0.5278, 0.9844, 0.5278, 0.9844, 0.9722, 0.9766, 0.9722, 0.9687, 0.5278, 0.9766, 0.5278, 0.9766, 0.9722, 0.9688, 0.9722, 0.9609, 0.5278, 0.9687, 0.5278, 0.9688, 0.9722, 0.9609, 0.9722, 0.9531, 0.5278, 0.9609, 0.5278, 0.9609, 0.9722, 0.9531, 0.9722, 0.9453, 0.5278, 0.9531, 0.5278, 0.9531, 0.9722, 0.9453, 0.9722, 0.9375, 0.5278, 0.9453, 0.5278, 0.9453, 0.9722, 0.9375, 0.9722, 0.9297, 0.5278, 0.9375, 0.5278, 0.9375, 0.9722, 0.9297, 0.9722, 0.9297, 0.9722, 0.9219, 0.9722, 0.9219, 0.5278, 0.9297, 0.5278, 0.9219, 0.9722, 0.9141, 0.9722, 0.9141, 0.5278, 0.9219, 0.5278, 0.9141, 0.9722, 0.9062, 0.9722, 0.9062, 0.5278, 0.9141, 0.5278, 0.9062, 0.9722, 0.8984, 0.9722, 0.8984, 0.5278, 0.9062, 0.5278, 0.8984, 0.9722, 0.8906, 0.9722, 0.8906, 0.5278, 0.8984, 0.5278, 0.8906, 0.9722, 0.8828, 0.9722, 0.8828, 0.5278, 0.8906, 0.5278, 0.8828, 0.9722, 0.875, 0.9722, 0.875, 0.5278, 0.8828, 0.5278, 0.8672, 0.9722, 0.8672, 0.5278, 0.875, 0.5278, 0.875, 0.9722, 0.8594, 0.9722, 0.8594, 0.5278, 0.8672, 0.5278, 0.8672, 0.9722, 0.8516, 0.9722, 0.8516, 0.5278, 0.8594, 0.5278, 0.8594, 0.9722, 0.8438, 0.9722, 0.8438, 0.5278, 0.8516, 0.5278, 0.8516, 0.9722, 0.8359, 0.9722, 0.8359, 0.5278, 0.8438, 0.5278, 0.8438, 0.9722, 0.8281, 0.9722, 0.8281, 0.5278, 0.8359, 0.5278, 0.8359, 0.9722, 0.8203, 0.9722, 0.8203, 0.5278, 0.8281, 0.5278, 0.8281, 0.9722, 0.8125, 0.9722, 0.8125, 0.5278, 0.8203, 0.5278, 0.8203, 0.9722, 0.8047, 0.9722, 0.8047, 0.5278, 0.8125, 0.5278, 0.8125, 0.9722, 0.7969, 0.9722, 0.7969, 0.5278, 0.8047, 0.5278, 0.8047, 0.9722, 0.7891, 0.9722, 0.7891, 0.5278, 0.7969, 0.5278, 0.7969, 0.9722, 0.7812, 0.9722, 0.7812, 0.5278, 0.7891, 0.5278, 0.7891, 0.9722, 0.7734, 0.9722, 0.7734, 0.5278, 0.7812, 0.5278, 0.7812, 0.9722, 0.7656, 0.9722, 0.7656, 0.5278, 0.7734, 0.5278, 0.7734, 0.9722, 0.7578, 0.9722, 0.7578, 0.5278, 0.7656, 0.5278, 0.7656, 0.9722, 0.75, 0.9722, 0.75, 0.5278, 0.7578, 0.5278, 0.7578, 0.9722, 0.7422, 0.9722, 0.7422, 0.5278, 0.75, 0.5278, 0.75, 0.9722, 0.7344, 0.9722, 0.7344, 0.5278, 0.7422, 0.5278, 0.7422, 0.9722, 0.7266, 0.9722, 0.7266, 0.5278, 0.7344, 0.5278, 0.7344, 0.9722, 0.7188, 0.9722, 0.7188, 0.5278, 0.7266, 0.5278, 0.7266, 0.9722, 0.7109, 0.9722, 0.7109, 0.5278, 0.7188, 0.5278, 0.7188, 0.9722, 0.7031, 0.9722, 0.7031, 0.5278, 0.7109, 0.5278, 0.7109, 0.9722, 0.6953, 0.9722, 0.6953, 0.5278, 0.7031, 0.5278, 0.7031, 0.9722, 0.6875, 0.9722, 0.6875, 0.5278, 0.6953, 0.5278, 0.6953, 0.9722, 0.6797, 0.9722, 0.6797, 0.5278, 0.6875, 0.5278, 0.6875, 0.9722, 0.6719, 0.9722, 0.6719, 0.5278, 0.6797, 0.5278, 0.6797, 0.9722, 0.6641, 0.9722, 0.6641, 0.5278, 0.6719, 0.5278, 0.6719, 0.9722, 0.6562, 0.9722, 0.6562, 0.5278, 0.6641, 0.5278, 0.6641, 0.9722, 0.6484, 0.9722, 0.6484, 0.5278, 0.6562, 0.5278, 0.6562, 0.9722, 0.6406, 0.9722, 0.6406, 0.5278, 0.6484, 0.5278, 0.6484, 0.9722, 0.6328, 0.9722, 0.6328, 0.5278, 0.6406, 0.5278, 0.6406, 0.9722, 0.625, 0.9722, 0.625, 0.5278, 0.6328, 0.5278, 0.6328, 0.9722, 0.6172, 0.9722, 0.6172, 0.5278, 0.625, 0.5278, 0.625, 0.9722, 0.6094, 0.9722, 0.6094, 0.5278, 0.6172, 0.5278, 0.6172, 0.9722, 0.6016, 0.9722, 0.6016, 0.5278, 0.6094, 0.5278, 0.6094, 0.9722, 0.5938, 0.9722, 0.5938, 0.5278, 0.6016, 0.5278, 0.6016, 0.9722, 0.5859, 0.9722, 0.5859, 0.5278, 0.5938, 0.5278, 0.5938, 0.9722, 0.5781, 0.9722, 0.5781, 0.5278, 0.5859, 0.5278, 0.5859, 0.9722, 0.5703, 0.9722, 0.5703, 0.5278, 0.5781, 0.5278, 0.5781, 0.9722, 0.5625, 0.9722, 0.5625, 0.5278, 0.5703, 0.5278, 0.5703, 0.9722, 0.5547, 0.9722, 0.5547, 0.5278, 0.5625, 0.5278, 0.5625, 0.9722, 0.5469, 0.9722, 0.5469, 0.5278, 0.5547, 0.5278, 0.5547, 0.9722, 0.5391, 0.9722, 0.5391, 0.5278, 0.5469, 0.5278, 0.5469, 0.9722, 0.5312, 0.9722, 0.5312, 0.5278, 0.5391, 0.5278, 0.5391, 0.9722, 0.5234, 0.9722, 0.5234, 0.5278, 0.5312, 0.5278, 0.5312, 0.9722, 0.5156, 0.9722, 0.5156, 0.5278, 0.5234, 0.5278, 0.5234, 0.9722, 0.5078, 0.9722, 0.5078, 0.5278, 0.5156, 0.5278, 0.5156, 0.9722, 0.5, 0.9722, 0.5, 0.5278, 0.5078, 0.5278, 0.5078, 0.9722, 0.4922, 0.9722, 0.4922, 0.5278, 0.5, 0.5278, 0.5, 0.9722, 0.4844, 0.9722, 0.4844, 0.5278, 0.4922, 0.5278, 0.4922, 0.9722, 0.4766, 0.9722, 0.4766, 0.5278, 0.4844, 0.5278, 0.4844, 0.9722, 0.4688, 0.9722, 0.4687, 0.5278, 0.4766, 0.5278, 0.4766, 0.9722, 0.4609, 0.9722, 0.4609, 0.5278, 0.4687, 0.5278, 0.4688, 0.9722, 0.4531, 0.9722, 0.4531, 0.5278, 0.4609, 0.5278, 0.4609, 0.9722, 0.4453, 0.9722, 0.4453, 0.5278, 0.4531, 0.5278, 0.4531, 0.9722, 0.4375, 0.9722, 0.4375, 0.5278, 0.4453, 0.5278, 0.4453, 0.9722, 0.4297, 0.9722, 0.4297, 0.5278, 0.4375, 0.5278, 0.4375, 0.9722, 0.4219, 0.9722, 0.4219, 0.5278, 0.4297, 0.5278, 0.4297, 0.9722, 0.4141, 0.9722, 0.4141, 0.5278, 0.4219, 0.5278, 0.4219, 0.9722, 0.4062, 0.9722, 0.4062, 0.5278, 0.4141, 0.5278, 0.4141, 0.9722, 0.3984, 0.9722, 0.3984, 0.5278, 0.4062, 0.5278, 0.4062, 0.9722, 0.3906, 0.9722, 0.3906, 0.5278, 0.3984, 0.5278, 0.3984, 0.9722, 0.3828, 0.9722, 0.3828, 0.5278, 0.3906, 0.5278, 0.3906, 0.9722, 0.375, 0.9722, 0.375, 0.5278, 0.3828, 0.5278, 0.3828, 0.9722, 0.375, 0.9722, 0.3672, 0.9722, 0.3672, 0.5278, 0.375, 0.5278, 0.3672, 0.9722, 0.3594, 0.9722, 0.3594, 0.5278, 0.3672, 0.5278, 0.3594, 0.9722, 0.3516, 0.9722, 0.3516, 0.5278, 0.3594, 0.5278, 0.3516, 0.9722, 0.3438, 0.9722, 0.3437, 0.5278, 0.3516, 0.5278, 0.3438, 0.9722, 0.3359, 0.9722, 0.3359, 0.5278, 0.3437, 0.5278, 0.3359, 0.9722, 0.3281, 0.9722, 0.3281, 0.5278, 0.3359, 0.5278, 0.3281, 0.9722, 0.3203, 0.9722, 0.3203, 0.5278, 0.3281, 0.5278, 0.3125, 0.5278, 0.3203, 0.5278, 0.3203, 0.9722, 0.3125, 0.9722, 0.3047, 0.5278, 0.3125, 0.5278, 0.3125, 0.9722, 0.3047, 0.9722, 0.2969, 0.5278, 0.3047, 0.5278, 0.3047, 0.9722, 0.2969, 0.9722, 0.2891, 0.5278, 0.2969, 0.5278, 0.2969, 0.9722, 0.2891, 0.9722, 0.2812, 0.5278, 0.2891, 0.5278, 0.2891, 0.9722, 0.2812, 0.9722, 0.2734, 0.5278, 0.2812, 0.5278, 0.2812, 0.9722, 0.2734, 0.9722, 0.2656, 0.5278, 0.2734, 0.5278, 0.2734, 0.9722, 0.2656, 0.9722, 0.2578, 0.5278, 0.2656, 0.5278, 0.2656, 0.9722, 0.2578, 0.9722, 0.25, 0.5278, 0.2578, 0.5278, 0.2578, 0.9722, 0.25, 0.9722, 0.2422, 0.5278, 0.25, 0.5278, 0.25, 0.9722, 0.2422, 0.9722, 0.2344, 0.5278, 0.2422, 0.5278, 0.2422, 0.9722, 0.2344, 0.9722, 0.2266, 0.5278, 0.2344, 0.5278, 0.2344, 0.9722, 0.2266, 0.9722, 0.2187, 0.5278, 0.2266, 0.5278, 0.2266, 0.9722, 0.2188, 0.9722, 0.2109, 0.5278, 0.2187, 0.5278, 0.2188, 0.9722, 0.2109, 0.9722, 0.2031, 0.5278, 0.2109, 0.5278, 0.2109, 0.9722, 0.2031, 0.9722, 0.1953, 0.5278, 0.2031, 0.5278, 0.2031, 0.9722, 0.1953, 0.9722, 0.1875, 0.5278, 0.1953, 0.5278, 0.1953, 0.9722, 0.1875, 0.9722, 0.1797, 0.5278, 0.1875, 0.5278, 0.1875, 0.9722, 0.1797, 0.9722, 0.1797, 0.9722, 0.1719, 0.9722, 0.1719, 0.5278, 0.1797, 0.5278, 0.1719, 0.9722, 0.1641, 0.9722, 0.1641, 0.5278, 0.1719, 0.5278, 0.1641, 0.9722, 0.1562, 0.9722, 0.1562, 0.5278, 0.1641, 0.5278, 0.1562, 0.9722, 0.1484, 0.9722, 0.1484, 0.5278, 0.1562, 0.5278, 0.1484, 0.9722, 0.1406, 0.9722, 0.1406, 0.5278, 0.1484, 0.5278, 0.1406, 0.9722, 0.1328, 0.9722, 0.1328, 0.5278, 0.1406, 0.5278, 0.1328, 0.9722, 0.125, 0.9722, 0.125, 0.5278, 0.1328, 0.5278, 0.125, 0.9722, 0.1172, 0.9722, 0.1172, 0.5278, 0.125, 0.5278, 0.1172, 0.9722, 0.1094, 0.9722, 0.1094, 0.5278, 0.1172, 0.5278, 0.1094, 0.9722, 0.1016, 0.9722, 0.1016, 0.5278, 0.1094, 0.5278, 0.1016, 0.9722, 0.09375, 0.9722, 0.09375, 0.5278, 0.1016, 0.5278, 0.09375, 0.9722, 0.08594, 0.9722, 0.08594, 0.5278, 0.09375, 0.5278, 0.08594, 0.9722, 0.07812, 0.9722, 0.07812, 0.5278, 0.08594, 0.5278, 0.07812, 0.9722, 0.07031, 0.9722, 0.07031, 0.5278, 0.07812, 0.5278, 0.0625, 0.5278, 0.07031, 0.5278, 0.07031, 0.9722, 0.0625, 0.9722, 0.05469, 0.5278, 0.0625, 0.5278, 0.0625, 0.9722, 0.05469, 0.9722, 0.04688, 0.5278, 0.05469, 0.5278, 0.05469, 0.9722, 0.04688, 0.9722, 0.03906, 0.5278, 0.04688, 0.5278, 0.04688, 0.9722, 0.03906, 0.9722, 0.03125, 0.5278, 0.03906, 0.5278, 0.03906, 0.9722, 0.03125, 0.9722, 0.02344, 0.5278, 0.03125, 0.5278, 0.03125, 0.9722, 0.02344, 0.9722, 0.01562, 0.5278, 0.02344, 0.5278, 0.02344, 0.9722, 0.01562, 0.9722, 0.007812, 0.5278, 0.01562, 0.5278, 0.01562, 0.9722, 0.007812, 0.9722, 0.0, 0.5278, 0.007812, 0.5278, 0.007812, 0.9722, 0.0, 0.9722, 0.9922, 0.5053, 0.9922, 0.9789, 1.0, 0.9789, 1.0, 0.5053, 0.9844, 0.5053, 0.9844, 0.9789, 0.9922, 0.9789, 0.9922, 0.5053, 0.9766, 0.5053, 0.9766, 0.9789, 0.9844, 0.9789, 0.9844, 0.5053, 0.9688, 0.5053, 0.9688, 0.9789, 0.9766, 0.9789, 0.9766, 0.5053, 0.9609, 0.5053, 0.9609, 0.9789, 0.9688, 0.9789, 0.9688, 0.5053, 0.9531, 0.5053, 0.9531, 0.9789, 0.9609, 0.9789, 0.9609, 0.5053, 0.9453, 0.5053, 0.9453, 0.9789, 0.9531, 0.9789, 0.9531, 0.5053, 0.9375, 0.5053, 0.9375, 0.9789, 0.9453, 0.9789, 0.9453, 0.5053, 0.9297, 0.5053, 0.9297, 0.9789, 0.9375, 0.9789, 0.9375, 0.5053, 0.9219, 0.5053, 0.9219, 0.9789, 0.9297, 0.9789, 0.9297, 0.5053, 0.9141, 0.5053, 0.9141, 0.9789, 0.9219, 0.9789, 0.9219, 0.5053, 0.9062, 0.5053, 0.9062, 0.9789, 0.9141, 0.9789, 0.9141, 0.5053, 0.8984, 0.5053, 0.8984, 0.9789, 0.9062, 0.9789, 0.9062, 0.5053, 0.8906, 0.5053, 0.8906, 0.9789, 0.8984, 0.9789, 0.8984, 0.5053, 0.8828, 0.5053, 0.8828, 0.9789, 0.8906, 0.9789, 0.8906, 0.5053, 0.875, 0.5053, 0.875, 0.9789, 0.8828, 0.9789, 0.8828, 0.5053, 0.8672, 0.9789, 0.875, 0.9789, 0.875, 0.5053, 0.8672, 0.5053, 0.8594, 0.9789, 0.8672, 0.9789, 0.8672, 0.5053, 0.8594, 0.5053, 0.8516, 0.9789, 0.8594, 0.9789, 0.8594, 0.5053, 0.8516, 0.5053, 0.8438, 0.9789, 0.8516, 0.9789, 0.8516, 0.5053, 0.8438, 0.5053, 0.8359, 0.9789, 0.8438, 0.9789, 0.8438, 0.5053, 0.8359, 0.5053, 0.8281, 0.9789, 0.8359, 0.9789, 0.8359, 0.5053, 0.8281, 0.5053, 0.8203, 0.9789, 0.8281, 0.9789, 0.8281, 0.5053, 0.8203, 0.5053, 0.8125, 0.9789, 0.8203, 0.9789, 0.8203, 0.5053, 0.8125, 0.5053, 0.8047, 0.9789, 0.8125, 0.9789, 0.8125, 0.5053, 0.8047, 0.5053, 0.7969, 0.9789, 0.8047, 0.9789, 0.8047, 0.5053, 0.7969, 0.5053, 0.7891, 0.9789, 0.7969, 0.9789, 0.7969, 0.5053, 0.7891, 0.5053, 0.7812, 0.9789, 0.7891, 0.9789, 0.7891, 0.5053, 0.7813, 0.5053, 0.7734, 0.9789, 0.7812, 0.9789, 0.7813, 0.5053, 0.7734, 0.5053, 0.7656, 0.9789, 0.7734, 0.9789, 0.7734, 0.5053, 0.7656, 0.5053, 0.7578, 0.9789, 0.7656, 0.9789, 0.7656, 0.5053, 0.7578, 0.5053, 0.75, 0.9789, 0.7578, 0.9789, 0.7578, 0.5053, 0.75, 0.5053, 0.7422, 0.9789, 0.75, 0.9789, 0.75, 0.5053, 0.7422, 0.5053, 0.7344, 0.9789, 0.7422, 0.9789, 0.7422, 0.5053, 0.7344, 0.5053, 0.7266, 0.9789, 0.7344, 0.9789, 0.7344, 0.5053, 0.7266, 0.5053, 0.7188, 0.9789, 0.7266, 0.9789, 0.7266, 0.5053, 0.7188, 0.5053, 0.7109, 0.9789, 0.7188, 0.9789, 0.7188, 0.5053, 0.7109, 0.5053, 0.7031, 0.9789, 0.7109, 0.9789, 0.7109, 0.5053, 0.7031, 0.5053, 0.6953, 0.9789, 0.7031, 0.9789, 0.7031, 0.5053, 0.6953, 0.5053, 0.6875, 0.9789, 0.6953, 0.9789, 0.6953, 0.5053, 0.6875, 0.5053, 0.6797, 0.9789, 0.6875, 0.9789, 0.6875, 0.5053, 0.6797, 0.5053, 0.6719, 0.9789, 0.6797, 0.9789, 0.6797, 0.5053, 0.6719, 0.5053, 0.6641, 0.9789, 0.6719, 0.9789, 0.6719, 0.5053, 0.6641, 0.5053, 0.6562, 0.9789, 0.6641, 0.9789, 0.6641, 0.5053, 0.6562, 0.5053, 0.6484, 0.9789, 0.6562, 0.9789, 0.6562, 0.5053, 0.6484, 0.5053, 0.6406, 0.9789, 0.6484, 0.9789, 0.6484, 0.5053, 0.6406, 0.5053, 0.6328, 0.9789, 0.6406, 0.9789, 0.6406, 0.5053, 0.6328, 0.5053, 0.625, 0.9789, 0.6328, 0.9789, 0.6328, 0.5053, 0.625, 0.5053, 0.6172, 0.9789, 0.625, 0.9789, 0.625, 0.5053, 0.6172, 0.5053, 0.6094, 0.9789, 0.6172, 0.9789, 0.6172, 0.5053, 0.6094, 0.5053, 0.6016, 0.9789, 0.6094, 0.9789, 0.6094, 0.5053, 0.6016, 0.5053, 0.5938, 0.9789, 0.6016, 0.9789, 0.6016, 0.5053, 0.5938, 0.5053, 0.5859, 0.9789, 0.5938, 0.9789, 0.5938, 0.5053, 0.5859, 0.5053, 0.5781, 0.9789, 0.5859, 0.9789, 0.5859, 0.5053, 0.5781, 0.5053, 0.5703, 0.9789, 0.5781, 0.9789, 0.5781, 0.5053, 0.5703, 0.5053, 0.5625, 0.9789, 0.5703, 0.9789, 0.5703, 0.5053, 0.5625, 0.5053, 0.5547, 0.9789, 0.5625, 0.9789, 0.5625, 0.5053, 0.5547, 0.5053, 0.5469, 0.9789, 0.5547, 0.9789, 0.5547, 0.5053, 0.5469, 0.5053, 0.5391, 0.9789, 0.5469, 0.9789, 0.5469, 0.5053, 0.5391, 0.5053, 0.5312, 0.9789, 0.5391, 0.9789, 0.5391, 0.5053, 0.5312, 0.5053, 0.5234, 0.9789, 0.5312, 0.9789, 0.5312, 0.5053, 0.5234, 0.5053, 0.5156, 0.9789, 0.5234, 0.9789, 0.5234, 0.5053, 0.5156, 0.5053, 0.5078, 0.9789, 0.5156, 0.9789, 0.5156, 0.5053, 0.5078, 0.5053, 0.5, 0.9789, 0.5078, 0.9789, 0.5078, 0.5053, 0.5, 0.5053, 0.4922, 0.9789, 0.5, 0.9789, 0.5, 0.5053, 0.4922, 0.5053, 0.4844, 0.9789, 0.4922, 0.9789, 0.4922, 0.5053, 0.4844, 0.5053, 0.4766, 0.9789, 0.4844, 0.9789, 0.4844, 0.5053, 0.4766, 0.5053, 0.4688, 0.9789, 0.4766, 0.9789, 0.4766, 0.5053, 0.4688, 0.5053, 0.4609, 0.9789, 0.4688, 0.9789, 0.4688, 0.5053, 0.4609, 0.5053, 0.4531, 0.9789, 0.4609, 0.9789, 0.4609, 0.5053, 0.4531, 0.5053, 0.4453, 0.9789, 0.4531, 0.9789, 0.4531, 0.5053, 0.4453, 0.5053, 0.4375, 0.9789, 0.4453, 0.9789, 0.4453, 0.5053, 0.4375, 0.5053, 0.4297, 0.9789, 0.4375, 0.9789, 0.4375, 0.5053, 0.4297, 0.5053, 0.4219, 0.9789, 0.4297, 0.9789, 0.4297, 0.5053, 0.4219, 0.5053, 0.4141, 0.9789, 0.4219, 0.9789, 0.4219, 0.5053, 0.4141, 0.5053, 0.4062, 0.9789, 0.4141, 0.9789, 0.4141, 0.5053, 0.4062, 0.5053, 0.3984, 0.9789, 0.4062, 0.9789, 0.4062, 0.5053, 0.3984, 0.5053, 0.3906, 0.9789, 0.3984, 0.9789, 0.3984, 0.5053, 0.3906, 0.5053, 0.3828, 0.9789, 0.3906, 0.9789, 0.3906, 0.5053, 0.3828, 0.5053, 0.375, 0.9789, 0.3828, 0.9789, 0.3828, 0.5053, 0.375, 0.5053, 0.3672, 0.5053, 0.3672, 0.9789, 0.375, 0.9789, 0.375, 0.5053, 0.3594, 0.5053, 0.3594, 0.9789, 0.3672, 0.9789, 0.3672, 0.5053, 0.3516, 0.5053, 0.3516, 0.9789, 0.3594, 0.9789, 0.3594, 0.5053, 0.3438, 0.5053, 0.3438, 0.9789, 0.3516, 0.9789, 0.3516, 0.5053, 0.3359, 0.5053, 0.3359, 0.9789, 0.3438, 0.9789, 0.3438, 0.5053, 0.3281, 0.5053, 0.3281, 0.9789, 0.3359, 0.9789, 0.3359, 0.5053, 0.3203, 0.5053, 0.3203, 0.9789, 0.3281, 0.9789, 0.3281, 0.5053, 0.3125, 0.5053, 0.3125, 0.9789, 0.3203, 0.9789, 0.3203, 0.5053, 0.3047, 0.5053, 0.3047, 0.9789, 0.3125, 0.9789, 0.3125, 0.5053, 0.2969, 0.5053, 0.2969, 0.9789, 0.3047, 0.9789, 0.3047, 0.5053, 0.2891, 0.5053, 0.2891, 0.9789, 0.2969, 0.9789, 0.2969, 0.5053, 0.2812, 0.5053, 0.2812, 0.9789, 0.2891, 0.9789, 0.2891, 0.5053, 0.2734, 0.5053, 0.2734, 0.9789, 0.2812, 0.9789, 0.2812, 0.5053, 0.2656, 0.5053, 0.2656, 0.9789, 0.2734, 0.9789, 0.2734, 0.5053, 0.2578, 0.5053, 0.2578, 0.9789, 0.2656, 0.9789, 0.2656, 0.5053, 0.25, 0.5053, 0.25, 0.9789, 0.2578, 0.9789, 0.2578, 0.5053, 0.2422, 0.5053, 0.2422, 0.9789, 0.25, 0.9789, 0.25, 0.5053, 0.2344, 0.5053, 0.2344, 0.9789, 0.2422, 0.9789, 0.2422, 0.5053, 0.2266, 0.5053, 0.2266, 0.9789, 0.2344, 0.9789, 0.2344, 0.5053, 0.2188, 0.5053, 0.2188, 0.9789, 0.2266, 0.9789, 0.2266, 0.5053, 0.2109, 0.5053, 0.2109, 0.9789, 0.2188, 0.9789, 0.2188, 0.5053, 0.2031, 0.5053, 0.2031, 0.9789, 0.2109, 0.9789, 0.2109, 0.5053, 0.1953, 0.5053, 0.1953, 0.9789, 0.2031, 0.9789, 0.2031, 0.5053, 0.1875, 0.5053, 0.1875, 0.9789, 0.1953, 0.9789, 0.1953, 0.5053, 0.1797, 0.5053, 0.1797, 0.9789, 0.1875, 0.9789, 0.1875, 0.5053, 0.1719, 0.5053, 0.1719, 0.9789, 0.1797, 0.9789, 0.1797, 0.5053, 0.1641, 0.5053, 0.1641, 0.9789, 0.1719, 0.9789, 0.1719, 0.5053, 0.1562, 0.5053, 0.1562, 0.9789, 0.1641, 0.9789, 0.1641, 0.5053, 0.1484, 0.5053, 0.1484, 0.9789, 0.1562, 0.9789, 0.1562, 0.5053, 0.1406, 0.5053, 0.1406, 0.9789, 0.1484, 0.9789, 0.1484, 0.5053, 0.1328, 0.5053, 0.1328, 0.9789, 0.1406, 0.9789, 0.1406, 0.5053, 0.125, 0.5053, 0.125, 0.9789, 0.1328, 0.9789, 0.1328, 0.5053, 0.1172, 0.5053, 0.1172, 0.9789, 0.125, 0.9789, 0.125, 0.5053, 0.1094, 0.5053, 0.1094, 0.9789, 0.1172, 0.9789, 0.1172, 0.5053, 0.1016, 0.5053, 0.1016, 0.9789, 0.1094, 0.9789, 0.1094, 0.5053, 0.09375, 0.5053, 0.09375, 0.9789, 0.1016, 0.9789, 0.1016, 0.5053, 0.08594, 0.5053, 0.08594, 0.9789, 0.09375, 0.9789, 0.09375, 0.5053, 0.07812, 0.5053, 0.07812, 0.9789, 0.08594, 0.9789, 0.08594, 0.5053, 0.07031, 0.5053, 0.07031, 0.9789, 0.07812, 0.9789, 0.07812, 0.5053, 0.0625, 0.5053, 0.0625, 0.9789, 0.07031, 0.9789, 0.07031, 0.5053, 0.05469, 0.5053, 0.05469, 0.9789, 0.0625, 0.9789, 0.0625, 0.5053, 0.04688, 0.5053, 0.04688, 0.9789, 0.05469, 0.9789, 0.05469, 0.5053, 0.03906, 0.5053, 0.03906, 0.9789, 0.04688, 0.9789, 0.04688, 0.5053, 0.03125, 0.5053, 0.03125, 0.9789, 0.03906, 0.9789, 0.03906, 0.5053, 0.02344, 0.5053, 0.02344, 0.9789, 0.03125, 0.9789, 0.03125, 0.5053, 0.01562, 0.5053, 0.01562, 0.9789, 0.02344, 0.9789, 0.02344, 0.5053, 0.007812, 0.5053, 0.007812, 0.9789, 0.01562, 0.9789, 0.01562, 0.5053, 0.0, 0.5053, 0.0, 0.9789, 0.007812, 0.9789, 0.007812, 0.5053, 0.7344, 0.9722, 0.7266, 0.9722, 0.7266, 0.9722, 0.7344, 0.9722, 0.7344, 0.9722, 0.7344, 0.9722, 0.7422, 0.9722, 0.7422, 0.9722, 0.7422, 0.9722, 0.7422, 0.9722, 0.75, 0.9722, 0.75, 0.9722, 0.7578, 0.9722, 0.7656, 0.9722, 0.7656, 0.9722, 0.7578, 0.9722, 0.75, 0.9722, 0.7578, 0.9722, 0.7578, 0.9722, 0.75, 0.9722, 0.7656, 0.9722, 0.7734, 0.9722, 0.7734, 0.9722, 0.7656, 0.9722, 0.7734, 0.9722, 0.7812, 0.9722, 0.7812, 0.9722, 0.7734, 0.9722, 0.7812, 0.9722, 0.7891, 0.9722, 0.7891, 0.9722, 0.7812, 0.9722, 0.7969, 0.9722, 0.7891, 0.9722, 0.7891, 0.9722, 0.7969, 0.9722, 0.7969, 0.9722, 0.7969, 0.9722, 0.8047, 0.9722, 0.8047, 0.9722, 0.8125, 0.9722, 0.8047, 0.9722, 0.8047, 0.9722, 0.8125, 0.9722, 0.8125, 0.9722, 0.8203, 0.9722, 0.8203, 0.9722, 0.8125, 0.9722, 0.8203, 0.9722, 0.8281, 0.9722, 0.8281, 0.9722, 0.8203, 0.9722, 0.8281, 0.9722, 0.8359, 0.9722, 0.8359, 0.9722, 0.8281, 0.9722])
me_cylinder_001.materials.append(None)
me_cylinder_001.update()

# ---- objects
ob_cylinder = bpy.data.objects.new('Cylinder', me_cylinder_001)

# ---- transforms, parenting, visibility, modifiers, constraints
ob_cylinder.location = (0.0, 0.0, 0.0)
ob_cylinder.scale = (0.0215, 0.0215, 0.045)

# ---- collection membership
col_collection.objects.link(ob_cylinder)

# ---- scene / render settings (as saved in the file)
scene.frame_start = 1; scene.frame_end = 250; scene.frame_set(1)
scene.render.engine = 'BLENDER_EEVEE_NEXT'
scene.cycles.sampling_pattern = 'TABULATED_SOBOL'
scene.cycles.use_light_tree = False
scene.view_settings.view_transform = 'Filmic'
bpy.context.view_layer.update()

# ---- added for rendering (the .blend has no active camera and no usable light): camera, sun
cam_auto = bpy.data.cameras.new('AutoCamera')
cam_auto.lens = 50.0
cam_auto.sensor_width = 36.0
cam_auto.clip_end = 1000.0
ob_auto_camera = bpy.data.objects.new('AutoCamera', cam_auto)
scene.collection.objects.link(ob_auto_camera)
ob_auto_camera.location = (0.185045, -0.222054, 0.193036)
ob_auto_camera.rotation_euler = (1.09748, -7.21219e-08, 0.694738)
scene.camera = ob_auto_camera
light_auto_sun = bpy.data.lights.new('AutoSun', 'SUN')
light_auto_sun.energy = 3.0
light_auto_sun.angle = 0.0523599
ob_auto_sun = bpy.data.objects.new('AutoSun', light_auto_sun)
scene.collection.objects.link(ob_auto_sun)
ob_auto_sun.rotation_euler = (0.872665, 0.174533, 0.523599)
bpy.context.view_layer.update()
